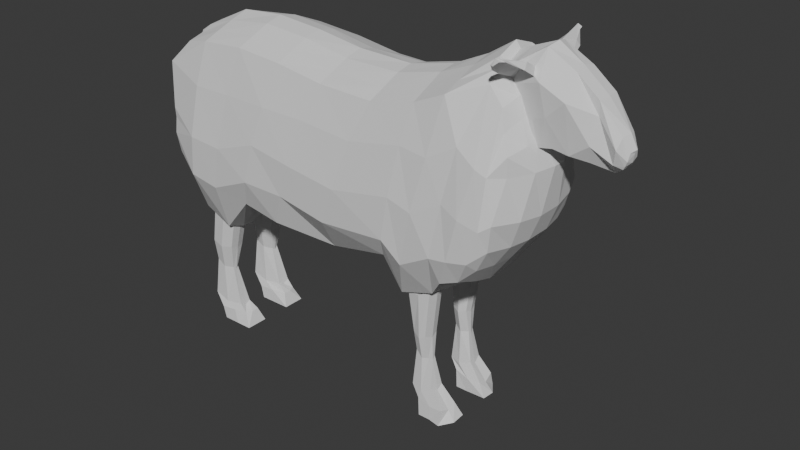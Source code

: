 # Source: Sheep.blend  (saved by Blender 4.0.36; exported with 4.5.12 LTS)
import bpy
from mathutils import Matrix  # noqa: F401  (used for matrix-valued properties, if any)

bpy.ops.wm.read_factory_settings(use_empty=True)
scene = bpy.context.scene
scene.name = 'Scene'

# ---- world
world_world = bpy.data.worlds.new('World'); scene.world = world_world
world_world.use_nodes = True; world_world.node_tree.nodes.clear()
_N = world_world.node_tree.nodes; _L = world_world.node_tree.links
n0 = _N.new('ShaderNodeOutputWorld'); n0.name = 'World Output'; n0.location = (300, 300)
n1 = _N.new('ShaderNodeBackground'); n1.name = 'Background'; n1.location = (10, 300)
n1.inputs[0].default_value = (0.05088, 0.05088, 0.05088, 1.0)
_L.new(n1.outputs[0], n0.inputs[0])
n0.is_active_output = True
world_world.color = (0.05088, 0.05088, 0.05088)
world_world.use_sun_shadow = False
world_world.sun_shadow_jitter_overblur = 0.0

# ---- meshes
me_plane_002 = bpy.data.meshes.new('Plane.002')
me_plane_002.from_pydata([(-1.289, 1.517, -1.772), (0.5928, 1.264, -2.743), (-0.5203, 1.594, 1.479), (1.457, 1.506, 1.43), (-1.319, 2.81, -1.854), (0.5701, 2.993, -2.769), (-0.5508, 2.734, 1.396), (1.435, 2.75, 1.404), (-0.1801, 1.924, 3.556), (1.521, 1.837, 3.284), (-0.2106, 2.403, 3.474), (1.498, 2.42, 3.257), (-1.022, 1.687, 6.521), (1.741, 1.6, 6.333), (-1.052, 2.64, 6.439), (1.718, 2.657, 6.307), (-2.201, 1.199, 8.106), (0.4256, 1.199, 8.123), (-2.201, 2.989, 8.106), (0.4256, 2.989, 8.123), (0.6297, 3.044, 7.088), (-1.6, 2.652, 7.084), (0.7104, 1.261, 7.154), (-1.757, 1.539, 7.071), (-0.3807, 1.217, -2.092), (0.4344, 1.374, 1.607), (-0.3807, 3.069, -2.092), (0.4344, 2.912, 1.607), (0.64, 1.705, 3.576), (0.64, 2.581, 3.576), (0.3143, 1.468, 6.582), (0.3143, 2.818, 6.582), (-0.9246, 1.199, 8.114), (-0.9246, 2.989, 8.114), (-0.5585, 1.261, 7.044), (-0.5502, 2.898, 7.043), (1.512, 2.143, 1.578), (0.6475, 2.143, -2.595), (-1.353, 2.143, -1.616), (-0.5843, 2.143, 1.635), (1.575, 2.143, 3.432), (-0.244, 2.143, 3.712), (1.796, 2.143, 6.481), (-1.086, 2.143, 6.678), (0.4256, 2.094, 8.123), (-2.201, 2.094, 8.106), (-1.78, 2.146, 7.108), (0.7187, 2.143, 7.154), (-0.9246, 2.094, 8.114), (-0.3807, 2.143, -2.092), (2.543, 0.0, -6.664), (1.328, 0.0, -0.6648), (1.68, 0.0, -15.95), (-0.9807, 0.0, -17.18), (-0.8338, 0.0, -0.6662), (-4.5, 0.0, -17.45), (-4.326, 0.0, -3.297), (-8.236, 0.0, -17.14), (-7.236, 0.0, -2.467), (-12.06, 0.0, -16.58), (-11.78, 0.0, -1.559), (-16.4, 0.0, -16.45), (-17.49, 0.0, -2.819), (-19.92, 0.0, -17.23), (-18.4, 0.0, -0.3561), (-22.53, 0.0, -18.44), (-20.56, 0.0, -1.838), (-24.48, 0.0, -19.7), (-22.25, 0.0, -2.84), (-26.13, 0.0, -17.38), (-25.58, 0.0, -5.755), (-27.3, 0.0, -14.64), (1.711, 3.196, -15.06), (2.645, 4.193, -6.424), (1.46, 3.05, -1.739), (-0.9807, 4.038, -15.76), (-1.09, 3.269, -0.856), (-4.5, 4.038, -16.02), (-4.326, 4.253, -4.123), (-8.236, 4.038, -15.72), (-7.454, 4.253, -3.607), (-12.06, 4.038, -15.16), (-12.05, 3.084, -2.82), (-16.4, 4.038, -15.02), (-17.59, 4.253, -4.516), (-19.92, 4.038, -15.81), (-18.36, 3.258, -1.495), (-22.27, 4.038, -16.86), (-21.11, 3.429, -2.476), (-24.73, 2.904, -17.74), (-22.42, 4.388, -4.133), (-25.82, 3.095, -16.59), (-25.12, 4.156, -5.934), (-26.7, 3.707, -13.89), (2.706, 0.0, -10.03), (-27.58, 0.0, -9.355), (2.737, 4.338, -9.981), (0.066, 5.179, -8.561), (-2.712, 5.179, -8.364), (-6.273, 5.179, -9.608), (-9.747, 5.179, -9.044), (-13.85, 5.179, -8.499), (-18.7, 5.179, -9.412), (-20.54, 5.179, -8.884), (-22.83, 4.966, -10.13), (-24.22, 5.179, -9.543), (-28.07, 0.0, -12.69), (-0.4335, 4.692, -12.52), (-3.565, 4.692, -12.54), (-7.21, 4.808, -12.55), (-10.85, 4.692, -12.48), (-15.07, 4.692, -12.13), (-19.28, 4.692, -12.98), (-21.49, 4.808, -12.79), (-23.62, 4.531, -13.99), (-25.05, 4.692, -13.03), (-26.69, 3.61, -12.52), (2.978, 0.0, -13.89), (3.009, 3.967, -13.46), (2.706, 0.0, -10.03), (2.71, 4.31, -9.216), (-27.58, 0.0, -9.355), (0.066, 5.179, -8.561), (-2.712, 5.179, -8.364), (-6.273, 5.179, -9.608), (-9.747, 5.179, -9.044), (-13.85, 5.179, -8.499), (-18.7, 5.179, -9.412), (-20.54, 5.179, -8.884), (-22.83, 4.966, -10.13), (-24.22, 5.179, -9.543), (-26.44, 4.69, -9.635), (2.632, 0.0, -8.51), (2.859, 4.346, -7.929), (-26.82, 0.0, -7.437), (0.5355, 4.998, -5.379), (-1.909, 4.998, -4.976), (-5.393, 5.179, -6.491), (-8.711, 4.998, -6.35), (-12.71, 4.998, -5.619), (-18.15, 5.179, -6.168), (-19.65, 5.038, -4.797), (-22.08, 5.179, -6.18), (-23.43, 5.179, -6.377), (-26.03, 4.37, -7.597), (-26.7, 0.0, -16.04), (-24.06, 0.0, -3.705), (-26.15, 3.296, -15.17), (-23.89, 4.388, -4.77), (-25.77, 5.113, -9.188), (-25.92, 4.655, -12.66), (-25.77, 5.113, -9.188), (-25.0, 5.133, -6.725), (-8.295, 1.365, -16.84), (-11.99, 1.377, -16.21), (-24.51, 1.671, -19.11), (-26.13, 0.9081, -17.38), (-7.236, 1.078, -2.467), (-4.326, 1.078, -3.297), (-22.49, 1.078, -3.123), (-20.91, 1.067, -1.859), (-0.9867, 1.486, -16.71), (-4.587, 1.39, -17.14), (-19.88, 1.345, -17.01), (-22.5, 1.467, -18.09), (-27.3, 0.9081, -14.64), (-25.58, 1.055, -5.755), (-1.09, 0.9892, -0.2597), (1.176, 0.805, -0.8605), (-18.58, 1.078, -0.5603), (-17.49, 1.078, -2.819), (-16.41, 1.332, -16.2), (2.697, 0.7092, -6.713), (1.688, 1.149, -15.81), (-11.78, 1.078, -1.559), (-27.58, 0.9757, -9.355), (2.978, 1.078, -13.89), (-28.07, 0.5209, -12.69), (-27.58, 0.9757, -9.355), (2.927, 0.5825, -10.07), (-26.82, 1.002, -7.437), (2.866, 0.6887, -8.416), (-24.06, 1.067, -3.705), (-26.7, 0.9081, -16.04), (2.977, 0.8552, -15.06), (2.799, 0.0, -15.23), (3.643, 0.0, -14.31), (3.484, 0.5345, -14.38), (2.973, 0.0, -7.695), (3.008, 0.09636, -7.726), (3.424, 0.0, -8.007), (3.487, 0.1856, -8.183), (-8.265, 2.73, -16.27), (-24.87, 2.176, -18.63), (-7.347, 2.7, -3.049), (-22.49, 2.7, -3.545), (-0.9836, 2.789, -16.23), (-19.9, 2.72, -16.39), (-27.15, 2.26, -14.26), (-1.335, 2.0, -0.4623), (-18.38, 1.679, -0.9221), (3.053, 2.232, -6.657), (-11.92, 2.103, -2.203), (3.54, 2.157, -13.56), (-27.62, 1.976, -12.58), (-27.25, 2.75, -9.475), (3.705, 2.171, -10.06), (-26.57, 2.646, -7.492), (3.528, 2.208, -8.353), (-24.06, 2.698, -4.175), (-26.56, 2.058, -15.83), (-12.03, 2.736, -15.67), (-26.14, 1.94, -17.06), (-4.326, 2.7, -3.719), (-20.9, 2.132, -2.098), (-4.542, 2.742, -16.57), (-22.38, 2.78, -17.46), (-25.41, 2.605, -5.812), (1.299, 1.681, -0.9084), (-17.54, 2.7, -3.686), (-16.41, 2.714, -15.6), (1.787, 1.953, -15.35), (-27.25, 2.75, -9.475), (-27.08, 0.0, -14.51), (-28.51, 0.0, -14.64), (-24.45, 0.0, -19.09), (-27.47, 0.0, -20.29), (-29.61, 0.0, -14.13), (-29.2, 0.0, -19.19), (-30.46, 0.0, -13.63), (-31.01, 0.0, -17.72), (-32.61, 0.0, -15.83), (-32.54, 0.0, -13.69), (-33.07, 0.0, -14.94), (-26.63, 1.564, -13.9), (-28.35, 1.462, -14.18), (-25.1, 1.971, -18.25), (-26.96, 1.666, -19.02), (-29.41, 1.344, -13.96), (-29.32, 0.9145, -18.96), (-30.46, 0.7062, -13.63), (-30.92, 0.9343, -17.67), (-31.87, 0.0, -13.14), (-32.42, 0.6313, -15.71), (-32.54, 0.4712, -13.69), (-32.88, 0.4175, -14.8), (-26.89, 0.6477, -14.34), (-25.23, 0.0, -17.58), (-32.96, 0.0, -14.69), (-25.47, 1.761, -18.08), (-27.17, 2.021, -18.54), (-29.35, 2.133, -17.46), (-30.98, 0.9617, -16.72), (-32.33, 1.158, -15.02), (-32.81, 0.5696, -14.27), (-26.44, 0.0, -15.78), (-26.24, 1.596, -15.6), (-32.84, 0.0, -14.08), (-28.03, 2.007, -16.18), (-30.71, 1.3, -14.89), (-32.05, 0.8252, -13.95), (-32.65, 0.5284, -13.9), (-27.58, 2.146, -18.29), (-27.28, 0.8757, -20.08), (-24.5, 1.934, -18.23), (-25.23, 1.647, -17.58), (-26.4, 3.894, -19.71), (-26.49, 3.84, -19.8), (-25.73, 4.378, -19.54), (-25.9, 4.434, -19.49), (-25.8, 0.0, -19.63), (-27.4, 1.518, -14.02), (-25.74, 1.46, -19.06), (-26.28, 1.87, -17.9), (-27.04, 1.78, -15.86), (-26.0, 1.598, -18.85), (-26.06, 1.751, -18.68), (-26.03, 4.347, -19.98), (-26.31, 4.383, -19.81), (-25.47, 3.155, -18.62), (-25.06, 3.269, -18.78), (-27.02, 2.639, -19.55), (-27.11, 2.943, -19.13), (-26.0, 2.763, -19.4), (-26.09, 3.22, -19.29), (-20.72, 1.812, -2.289), (-18.77, 1.834, -1.498), (-20.2, 1.71, 1.621), (-19.07, 1.748, 1.704), (-20.62, 3.084, -2.284), (-18.78, 3.03, -1.597), (-20.11, 2.855, 1.615), (-19.08, 2.791, 1.595), (-20.29, 1.99, 3.466), (-19.11, 2.024, 3.301), (-20.19, 2.575, 3.46), (-19.12, 2.515, 3.192), (-20.74, 1.708, 5.796), (-19.0, 1.746, 6.072), (-20.64, 2.857, 5.791), (-19.0, 2.793, 5.963), (-22.35, 1.277, 8.018), (-19.81, 1.356, 8.151), (-21.69, 3.294, 8.14), (-19.81, 3.1, 8.151), (-19.68, 3.01, 6.769), (-21.65, 3.056, 7.037), (-19.68, 1.445, 6.769), (-21.75, 1.51, 7.042), (-19.75, 1.584, -1.727), (-19.64, 1.49, 1.85), (-19.75, 3.202, -1.717), (-19.64, 2.966, 1.85), (-19.71, 1.77, 3.584), (-19.71, 2.686, 3.584), (-19.87, 1.488, 6.158), (-19.87, 2.968, 6.158), (-20.74, 1.356, 8.151), (-20.74, 3.1, 8.151), (-20.74, 1.367, 7.041), (-20.74, 3.088, 7.041), (-19.04, 2.229, 1.822), (-18.74, 2.391, -1.375), (-20.77, 2.393, -2.013), (-20.25, 2.228, 1.891), (-19.08, 2.229, 3.419), (-20.33, 2.228, 3.737), (-18.96, 2.229, 6.191), (-20.78, 2.228, 6.067), (-19.81, 2.228, 8.151), (-22.37, 2.337, 8.081), (-21.79, 2.228, 7.313), (-19.68, 2.228, 6.769), (-20.74, 2.228, 8.151), (-19.75, 2.393, -1.722), (-1.289, -1.517, -1.772), (0.5928, -1.264, -2.743), (-0.5203, -1.594, 1.479), (1.457, -1.506, 1.43), (-1.319, -2.81, -1.854), (0.5701, -2.993, -2.769), (-0.5508, -2.734, 1.396), (1.435, -2.75, 1.404), (-0.1801, -1.924, 3.556), (1.521, -1.837, 3.284), (-0.2106, -2.403, 3.474), (1.498, -2.42, 3.257), (-1.022, -1.687, 6.521), (1.741, -1.6, 6.333), (-1.052, -2.64, 6.439), (1.718, -2.657, 6.307), (-2.201, -1.199, 8.106), (0.4256, -1.199, 8.123), (-2.201, -2.989, 8.106), (0.4256, -2.989, 8.123), (0.6297, -3.044, 7.088), (-1.6, -2.652, 7.084), (0.7104, -1.261, 7.154), (-1.757, -1.539, 7.071), (-0.3807, -1.217, -2.092), (0.4344, -1.374, 1.607), (-0.3807, -3.069, -2.092), (0.4344, -2.912, 1.607), (0.64, -1.705, 3.576), (0.64, -2.581, 3.576), (0.3143, -1.468, 6.582), (0.3143, -2.818, 6.582), (-0.9246, -1.199, 8.114), (-0.9246, -2.989, 8.114), (-0.5585, -1.261, 7.044), (-0.5502, -2.898, 7.043), (1.512, -2.143, 1.578), (0.6475, -2.143, -2.595), (-1.353, -2.143, -1.616), (-0.5843, -2.143, 1.635), (1.575, -2.143, 3.432), (-0.244, -2.143, 3.712), (1.796, -2.143, 6.481), (-1.086, -2.143, 6.678), (0.4256, -2.094, 8.123), (-2.201, -2.094, 8.106), (-1.78, -2.146, 7.108), (0.7187, -2.143, 7.154), (-0.9246, -2.094, 8.114), (-0.3807, -2.143, -2.092), (1.711, -3.196, -15.06), (2.645, -4.193, -6.424), (1.46, -3.05, -1.739), (-0.9807, -4.038, -15.76), (-1.09, -3.269, -0.856), (-4.5, -4.038, -16.02), (-4.326, -4.253, -4.123), (-8.236, -4.038, -15.72), (-7.454, -4.253, -3.607), (-12.06, -4.038, -15.16), (-12.05, -3.084, -2.82), (-16.4, -4.038, -15.02), (-17.59, -4.253, -4.516), (-19.92, -4.038, -15.81), (-18.36, -3.258, -1.495), (-22.27, -4.038, -16.86), (-21.11, -3.429, -2.476), (-24.73, -2.904, -17.74), (-22.42, -4.388, -4.133), (-25.82, -3.095, -16.59), (-25.12, -4.156, -5.934), (-26.7, -3.707, -13.89), (2.737, -4.338, -9.981), (0.066, -5.179, -8.561), (-2.712, -5.179, -8.364), (-6.273, -5.179, -9.608), (-9.747, -5.179, -9.044), (-13.85, -5.179, -8.499), (-18.7, -5.179, -9.412), (-20.54, -5.179, -8.884), (-22.83, -4.966, -10.13), (-24.22, -5.179, -9.543), (-0.4335, -4.692, -12.52), (-3.565, -4.692, -12.54), (-7.21, -4.808, -12.55), (-10.85, -4.692, -12.48), (-15.07, -4.692, -12.13), (-19.28, -4.692, -12.98), (-21.49, -4.808, -12.79), (-23.62, -4.531, -13.99), (-25.05, -4.692, -13.03), (-26.69, -3.61, -12.52), (3.009, -3.967, -13.46), (2.71, -4.31, -9.216), (0.066, -5.179, -8.561), (-2.712, -5.179, -8.364), (-6.273, -5.179, -9.608), (-9.747, -5.179, -9.044), (-13.85, -5.179, -8.499), (-18.7, -5.179, -9.412), (-20.54, -5.179, -8.884), (-22.83, -4.966, -10.13), (-24.22, -5.179, -9.543), (-26.44, -4.69, -9.635), (2.859, -4.346, -7.929), (0.5355, -4.998, -5.379), (-1.909, -4.998, -4.976), (-5.393, -5.179, -6.491), (-8.711, -4.998, -6.35), (-12.71, -4.998, -5.619), (-18.15, -5.179, -6.168), (-19.65, -5.038, -4.797), (-22.08, -5.179, -6.18), (-23.43, -5.179, -6.377), (-26.03, -4.37, -7.597), (-26.15, -3.296, -15.17), (-23.89, -4.388, -4.77), (-25.77, -5.113, -9.188), (-25.92, -4.655, -12.66), (-25.77, -5.113, -9.188), (-25.0, -5.133, -6.725), (-8.295, -1.365, -16.84), (-11.99, -1.377, -16.21), (-24.51, -1.671, -19.11), (-26.13, -0.9081, -17.38), (-7.236, -1.078, -2.467), (-4.326, -1.078, -3.297), (-22.49, -1.078, -3.123), (-20.91, -1.067, -1.859), (-0.9867, -1.486, -16.71), (-4.587, -1.39, -17.14), (-19.88, -1.345, -17.01), (-22.5, -1.467, -18.09), (-27.3, -0.9081, -14.64), (-25.58, -1.055, -5.755), (-1.09, -0.9892, -0.2597), (1.176, -0.805, -0.8605), (-18.58, -1.078, -0.5603), (-17.49, -1.078, -2.819), (-16.41, -1.332, -16.2), (2.697, -0.7092, -6.713), (1.688, -1.149, -15.81), (-11.78, -1.078, -1.559), (-27.58, -0.9757, -9.355), (2.978, -1.078, -13.89), (-28.07, -0.5209, -12.69), (-27.58, -0.9757, -9.355), (2.927, -0.5825, -10.07), (-26.82, -1.002, -7.437), (2.866, -0.6887, -8.416), (-24.06, -1.067, -3.705), (-26.7, -0.9081, -16.04), (2.977, -0.8552, -15.06), (3.484, -0.5345, -14.38), (3.008, -0.09636, -7.726), (3.487, -0.1856, -8.183), (-8.265, -2.73, -16.27), (-24.87, -2.176, -18.63), (-7.347, -2.7, -3.049), (-22.49, -2.7, -3.545), (-0.9836, -2.789, -16.23), (-19.9, -2.72, -16.39), (-27.15, -2.26, -14.26), (-1.335, -2.0, -0.4623), (-18.38, -1.679, -0.9221), (3.053, -2.232, -6.657), (-11.92, -2.103, -2.203), (3.54, -2.157, -13.56), (-27.62, -1.976, -12.58), (-27.25, -2.75, -9.475), (3.705, -2.171, -10.06), (-26.57, -2.646, -7.492), (3.528, -2.208, -8.353), (-24.06, -2.698, -4.175), (-26.56, -2.058, -15.83), (-12.03, -2.736, -15.67), (-26.14, -1.94, -17.06), (-4.326, -2.7, -3.719), (-20.9, -2.132, -2.098), (-4.542, -2.742, -16.57), (-22.38, -2.78, -17.46), (-25.41, -2.605, -5.812), (1.299, -1.681, -0.9084), (-17.54, -2.7, -3.686), (-16.41, -2.714, -15.6), (1.787, -1.953, -15.35), (-27.25, -2.75, -9.475), (-26.63, -1.564, -13.9), (-28.35, -1.462, -14.18), (-25.1, -1.971, -18.25), (-26.96, -1.666, -19.02), (-29.41, -1.344, -13.96), (-29.32, -0.9145, -18.96), (-30.46, -0.7062, -13.63), (-30.92, -0.9343, -17.67), (-32.42, -0.6313, -15.71), (-32.54, -0.4712, -13.69), (-32.88, -0.4175, -14.8), (-26.89, -0.6477, -14.34), (-25.47, -1.761, -18.08), (-27.17, -2.021, -18.54), (-29.35, -2.133, -17.46), (-30.98, -0.9617, -16.72), (-32.33, -1.158, -15.02), (-32.81, -0.5696, -14.27), (-26.24, -1.596, -15.6), (-28.03, -2.007, -16.18), (-30.71, -1.3, -14.89), (-32.05, -0.8252, -13.95), (-32.65, -0.5284, -13.9), (-27.58, -2.146, -18.29), (-27.28, -0.8757, -20.08), (-24.5, -1.934, -18.23), (-25.23, -1.647, -17.58), (-26.4, -3.894, -19.71), (-26.49, -3.84, -19.8), (-25.73, -4.378, -19.54), (-25.9, -4.434, -19.49), (-27.4, -1.518, -14.02), (-25.74, -1.46, -19.06), (-26.28, -1.87, -17.9), (-27.04, -1.78, -15.86), (-26.0, -1.598, -18.85), (-26.06, -1.751, -18.68), (-26.03, -4.347, -19.98), (-26.31, -4.383, -19.81), (-25.47, -3.155, -18.62), (-25.06, -3.269, -18.78), (-27.02, -2.639, -19.55), (-27.11, -2.943, -19.13), (-26.0, -2.763, -19.4), (-26.09, -3.22, -19.29), (-20.72, -1.812, -2.289), (-18.77, -1.834, -1.498), (-20.2, -1.71, 1.621), (-19.07, -1.748, 1.704), (-20.62, -3.084, -2.284), (-18.78, -3.03, -1.597), (-20.11, -2.855, 1.615), (-19.08, -2.791, 1.595), (-20.29, -1.99, 3.466), (-19.11, -2.024, 3.301), (-20.19, -2.575, 3.46), (-19.12, -2.515, 3.192), (-20.74, -1.708, 5.796), (-19.0, -1.746, 6.072), (-20.64, -2.857, 5.791), (-19.0, -2.793, 5.963), (-22.35, -1.277, 8.018), (-19.81, -1.356, 8.151), (-21.69, -3.294, 8.14), (-19.81, -3.1, 8.151), (-19.68, -3.01, 6.769), (-21.65, -3.056, 7.037), (-19.68, -1.445, 6.769), (-21.75, -1.51, 7.042), (-19.75, -1.584, -1.727), (-19.64, -1.49, 1.85), (-19.75, -3.202, -1.717), (-19.64, -2.966, 1.85), (-19.71, -1.77, 3.584), (-19.71, -2.686, 3.584), (-19.87, -1.488, 6.158), (-19.87, -2.968, 6.158), (-20.74, -1.356, 8.151), (-20.74, -3.1, 8.151), (-20.74, -1.367, 7.041), (-20.74, -3.088, 7.041), (-19.04, -2.229, 1.822), (-18.74, -2.391, -1.375), (-20.77, -2.393, -2.013), (-20.25, -2.228, 1.891), (-19.08, -2.229, 3.419), (-20.33, -2.228, 3.737), (-18.96, -2.229, 6.191), (-20.78, -2.228, 6.067), (-19.81, -2.228, 8.151), (-22.37, -2.337, 8.081), (-21.79, -2.228, 7.313), (-19.68, -2.228, 6.769), (-20.74, -2.228, 8.151), (-19.75, -2.393, -1.722)], [], [(24, 25, 3, 1), (26, 5, 7, 27), (37, 36, 7, 5), (39, 38, 4, 6), (27, 7, 11, 29), (49, 37, 5, 26), (40, 9, 13, 42), (25, 2, 8, 28), (36, 3, 9, 40), (39, 6, 10, 41), (35, 20, 19, 33), (28, 8, 12, 30), (41, 10, 14, 43), (29, 11, 15, 31), (48, 45, 18, 33), (47, 22, 17, 44), (34, 23, 16, 32), (46, 21, 18, 45), (43, 14, 21, 46), (30, 12, 23, 34), (42, 13, 22, 47), (31, 15, 20, 35), (14, 31, 35, 21), (13, 30, 34, 22), (22, 34, 32, 17), (44, 48, 33, 19), (10, 29, 31, 14), (9, 28, 30, 13), (21, 35, 33, 18), (3, 25, 28, 9), (38, 49, 26, 4), (6, 27, 29, 10), (4, 26, 27, 6), (0, 2, 25, 24), (0, 24, 49, 38), (17, 32, 48, 44), (15, 42, 47, 20), (12, 43, 46, 23), (23, 46, 45, 16), (20, 47, 44, 19), (32, 16, 45, 48), (8, 41, 43, 12), (2, 39, 41, 8), (7, 36, 40, 11), (11, 40, 42, 15), (24, 1, 37, 49), (2, 0, 38, 39), (1, 3, 36, 37), (118, 107, 75, 72), (135, 74, 76, 136), (136, 76, 78, 137), (137, 78, 80, 138), (138, 80, 82, 139), (139, 82, 84, 140), (140, 84, 86, 141), (141, 86, 88, 142), (142, 88, 90, 143), (152, 148, 92, 144), (211, 192, 79, 81), (212, 193, 89, 91), (213, 194, 80, 78), (214, 195, 90, 88), (215, 196, 75, 77), (216, 197, 85, 87), (204, 198, 93, 116), (218, 199, 76, 74), (219, 200, 86, 84), (220, 211, 81, 83), (210, 212, 91, 147), (208, 201, 73, 133), (194, 202, 82, 80), (209, 217, 92, 148), (192, 215, 77, 79), (193, 216, 87, 89), (201, 218, 74, 73), (199, 213, 78, 76), (200, 214, 88, 86), (197, 220, 83, 85), (196, 221, 72, 75), (202, 219, 84, 82), (203, 206, 96, 118), (178, 175, 222, 131, 205), (150, 149, 131, 116), (114, 104, 105, 115), (113, 103, 104, 114), (112, 102, 103, 113), (111, 101, 102, 112), (110, 100, 101, 111), (109, 99, 100, 110), (108, 98, 99, 109), (107, 97, 98, 108), (120, 122, 97, 96), (75, 107, 108, 77), (77, 108, 109, 79), (79, 109, 110, 81), (81, 110, 111, 83), (83, 111, 112, 85), (85, 112, 113, 87), (87, 113, 114, 89), (89, 114, 115, 91), (147, 150, 116, 93), (221, 203, 118, 72), (222, 204, 116, 131), (96, 97, 107, 118), (133, 135, 122, 120), (207, 205, 131, 144), (206, 120, 96), (149, 151, 131), (104, 129, 130, 105), (103, 128, 129, 104), (102, 127, 128, 103), (101, 126, 127, 102), (100, 125, 126, 101), (99, 124, 125, 100), (98, 123, 124, 99), (97, 122, 123, 98), (217, 207, 144, 92), (73, 74, 135, 133), (206, 208, 133, 120), (151, 152, 144, 131), (129, 142, 143, 130), (128, 141, 142, 129), (127, 140, 141, 128), (126, 139, 140, 127), (125, 138, 139, 126), (124, 137, 138, 125), (123, 136, 137, 124), (122, 135, 136, 123), (130, 143, 152, 151), (105, 130, 151, 149), (91, 115, 150, 147), (115, 105, 149, 150), (195, 209, 148, 90), (198, 210, 147, 93), (143, 90, 148, 152), (71, 145, 183, 165), (68, 146, 182, 159), (119, 132, 181, 179), (70, 134, 180, 166), (94, 119, 179), (134, 121, 178, 180), (95, 106, 177, 175), (176, 173, 184, 187), (121, 95, 175, 178), (117, 94, 179, 176), (60, 62, 170, 174), (53, 52, 173, 161), (63, 61, 171, 163), (64, 66, 160, 169), (54, 56, 158, 167), (50, 51, 168, 172), (67, 65, 164, 155), (57, 55, 162, 153), (146, 70, 166, 182), (58, 60, 174, 157), (132, 50, 172, 181), (145, 69, 156, 183), (61, 59, 154, 171), (62, 64, 169, 170), (51, 54, 167, 168), (106, 71, 165, 177), (65, 63, 163, 164), (55, 53, 161, 162), (66, 68, 159, 160), (56, 58, 157, 158), (69, 67, 155, 156), (59, 57, 153, 154), (185, 186, 187, 184), (173, 52, 185, 184), (176, 187, 191, 189), (188, 189, 191, 190), (117, 176, 189, 188), (187, 186, 190, 191), (165, 183, 210, 198), (159, 182, 209, 195), (179, 181, 208, 206), (166, 180, 207, 217), (180, 178, 205, 207), (175, 177, 204, 222), (173, 176, 203, 221), (176, 179, 206, 203), (174, 170, 219, 202), (161, 173, 221, 196), (163, 171, 220, 197), (169, 160, 214, 200), (167, 158, 213, 199), (172, 168, 218, 201), (155, 164, 216, 193), (153, 162, 215, 192), (182, 166, 217, 209), (157, 174, 202, 194), (181, 172, 201, 208), (183, 156, 212, 210), (171, 154, 211, 220), (170, 169, 200, 219), (168, 167, 199, 218), (177, 165, 198, 204), (164, 163, 197, 216), (162, 161, 196, 215), (160, 159, 195, 214), (158, 157, 194, 213), (156, 155, 193, 212), (154, 153, 192, 211), (280, 279, 269, 268), (259, 240, 242, 260), (260, 242, 244, 261), (227, 229, 240, 238), (224, 227, 238, 235), (248, 233, 245, 254), (270, 225, 264, 272), (255, 223, 246, 234, 256), (233, 231, 243, 245), (231, 230, 241, 243), (223, 224, 235, 271, 234, 246), (230, 228, 239, 241), (242, 232, 244), (228, 226, 263, 239), (229, 242, 240), (225, 247, 265, 264), (257, 248, 254, 261), (243, 253, 254, 245), (241, 252, 253, 243), (239, 251, 252, 241), (263, 262, 251, 239), (274, 258, 262, 273), (271, 235, 258, 274), (232, 257, 261, 244), (247, 255, 256, 265), (253, 260, 261, 254), (252, 259, 260, 253), (238, 240, 259, 252, 251, 262, 258, 235), (237, 250, 262, 263), (275, 237, 263, 272), (249, 236, 264, 265), (276, 249, 265, 273), (278, 266, 267, 277), (282, 281, 267, 266), (284, 282, 266, 278), (283, 280, 268, 277), (281, 283, 277, 267), (279, 284, 278, 269), (269, 278, 277, 268), (250, 276, 273, 262), (236, 275, 272, 264), (234, 271, 274, 256), (256, 274, 273, 265), (226, 270, 272, 263), (249, 276, 284, 279), (237, 275, 283, 281), (275, 236, 280, 283), (276, 250, 282, 284), (250, 237, 281, 282), (236, 249, 279, 280), (309, 310, 288, 286), (311, 290, 292, 312), (322, 321, 292, 290), (324, 323, 289, 291), (312, 292, 296, 314), (334, 322, 290, 311), (325, 294, 298, 327), (310, 287, 293, 313), (321, 288, 294, 325), (324, 291, 295, 326), (320, 305, 304, 318), (313, 293, 297, 315), (326, 295, 299, 328), (314, 296, 300, 316), (333, 330, 303, 318), (332, 307, 302, 329), (319, 308, 301, 317), (331, 306, 303, 330), (328, 299, 306, 331), (315, 297, 308, 319), (327, 298, 307, 332), (316, 300, 305, 320), (299, 316, 320, 306), (298, 315, 319, 307), (307, 319, 317, 302), (329, 333, 318, 304), (295, 314, 316, 299), (294, 313, 315, 298), (306, 320, 318, 303), (288, 310, 313, 294), (323, 334, 311, 289), (291, 312, 314, 295), (289, 311, 312, 291), (285, 287, 310, 309), (285, 309, 334, 323), (302, 317, 333, 329), (300, 327, 332, 305), (297, 328, 331, 308), (308, 331, 330, 301), (305, 332, 329, 304), (317, 301, 330, 333), (293, 326, 328, 297), (287, 324, 326, 293), (292, 321, 325, 296), (296, 325, 327, 300), (309, 286, 322, 334), (287, 285, 323, 324), (286, 288, 321, 322), (359, 336, 338, 360), (361, 362, 342, 340), (372, 340, 342, 371), (374, 341, 339, 373), (362, 364, 346, 342), (384, 361, 340, 372), (375, 377, 348, 344), (360, 363, 343, 337), (371, 375, 344, 338), (374, 376, 345, 341), (370, 368, 354, 355), (363, 365, 347, 343), (376, 378, 349, 345), (364, 366, 350, 346), (383, 368, 353, 380), (382, 379, 352, 357), (369, 367, 351, 358), (381, 380, 353, 356), (378, 381, 356, 349), (365, 369, 358, 347), (377, 382, 357, 348), (366, 370, 355, 350), (349, 356, 370, 366), (348, 357, 369, 365), (357, 352, 367, 369), (379, 354, 368, 383), (345, 349, 366, 364), (344, 348, 365, 363), (356, 353, 368, 370), (338, 344, 363, 360), (373, 339, 361, 384), (341, 345, 364, 362), (339, 341, 362, 361), (335, 359, 360, 337), (335, 373, 384, 359), (352, 379, 383, 367), (350, 355, 382, 377), (347, 358, 381, 378), (358, 351, 380, 381), (355, 354, 379, 382), (367, 383, 380, 351), (343, 347, 378, 376), (337, 343, 376, 374), (342, 346, 375, 371), (346, 350, 377, 375), (359, 384, 372, 336), (337, 374, 373, 335), (336, 372, 371, 338), (427, 385, 388, 417), (440, 441, 389, 387), (441, 442, 391, 389), (442, 443, 393, 391), (443, 444, 395, 393), (444, 445, 397, 395), (445, 446, 399, 397), (446, 447, 401, 399), (447, 448, 403, 401), (455, 449, 405, 451), (510, 394, 392, 491), (511, 404, 402, 492), (512, 391, 393, 493), (513, 401, 403, 494), (514, 390, 388, 495), (515, 400, 398, 496), (503, 426, 406, 497), (517, 387, 389, 498), (518, 397, 399, 499), (519, 396, 394, 510), (509, 450, 404, 511), (507, 439, 386, 500), (493, 393, 395, 501), (508, 451, 405, 516), (491, 392, 390, 514), (492, 402, 400, 515), (500, 386, 387, 517), (498, 389, 391, 512), (499, 399, 401, 513), (496, 398, 396, 519), (495, 388, 385, 520), (501, 395, 397, 518), (502, 427, 407, 505), (481, 504, 438, 521, 478), (453, 426, 438, 452), (424, 425, 416, 415), (423, 424, 415, 414), (422, 423, 414, 413), (421, 422, 413, 412), (420, 421, 412, 411), (419, 420, 411, 410), (418, 419, 410, 409), (417, 418, 409, 408), (428, 407, 408, 429), (388, 390, 418, 417), (390, 392, 419, 418), (392, 394, 420, 419), (394, 396, 421, 420), (396, 398, 422, 421), (398, 400, 423, 422), (400, 402, 424, 423), (402, 404, 425, 424), (450, 406, 426, 453), (520, 385, 427, 502), (521, 438, 426, 503), (407, 427, 417, 408), (439, 428, 429, 440), (506, 449, 438, 504), (505, 407, 428), (452, 438, 454), (415, 416, 437, 436), (414, 415, 436, 435), (413, 414, 435, 434), (412, 413, 434, 433), (411, 412, 433, 432), (410, 411, 432, 431), (409, 410, 431, 430), (408, 409, 430, 429), (516, 405, 449, 506), (386, 439, 440, 387), (505, 428, 439, 507), (454, 438, 449, 455), (436, 437, 448, 447), (435, 436, 447, 446), (434, 435, 446, 445), (433, 434, 445, 444), (432, 433, 444, 443), (431, 432, 443, 442), (430, 431, 442, 441), (429, 430, 441, 440), (437, 454, 455, 448), (416, 452, 454, 437), (404, 450, 453, 425), (425, 453, 452, 416), (494, 403, 451, 508), (497, 406, 450, 509), (448, 455, 451, 403), (71, 468, 486, 145), (68, 462, 485, 146), (119, 482, 484, 132), (70, 469, 483, 134), (94, 482, 119), (134, 483, 481, 121), (95, 478, 480, 106), (479, 488, 487, 476), (121, 481, 478, 95), (117, 479, 482, 94), (60, 477, 473, 62), (53, 464, 476, 52), (63, 466, 474, 61), (64, 472, 463, 66), (54, 470, 461, 56), (50, 475, 471, 51), (67, 458, 467, 65), (57, 456, 465, 55), (146, 485, 469, 70), (58, 460, 477, 60), (132, 484, 475, 50), (145, 486, 459, 69), (61, 474, 457, 59), (62, 473, 472, 64), (51, 471, 470, 54), (106, 480, 468, 71), (65, 467, 466, 63), (55, 465, 464, 53), (66, 463, 462, 68), (56, 461, 460, 58), (69, 459, 458, 67), (59, 457, 456, 57), (185, 487, 488, 186), (476, 487, 185, 52), (479, 489, 490, 488), (188, 190, 490, 489), (117, 188, 489, 479), (488, 490, 190, 186), (468, 497, 509, 486), (462, 494, 508, 485), (482, 505, 507, 484), (469, 516, 506, 483), (483, 506, 504, 481), (478, 521, 503, 480), (476, 520, 502, 479), (479, 502, 505, 482), (477, 501, 518, 473), (464, 495, 520, 476), (466, 496, 519, 474), (472, 499, 513, 463), (470, 498, 512, 461), (475, 500, 517, 471), (458, 492, 515, 467), (456, 491, 514, 465), (485, 508, 516, 469), (460, 493, 501, 477), (484, 507, 500, 475), (486, 509, 511, 459), (474, 519, 510, 457), (473, 518, 499, 472), (471, 517, 498, 470), (480, 503, 497, 468), (467, 515, 496, 466), (465, 514, 495, 464), (463, 513, 494, 462), (461, 512, 493, 460), (459, 511, 492, 458), (457, 510, 491, 456), (562, 551, 552, 561), (542, 543, 242, 528), (543, 544, 531, 242), (227, 526, 528, 229), (224, 523, 526, 227), (248, 539, 532, 233), (270, 554, 547, 225), (255, 540, 522, 533, 223), (233, 532, 530, 231), (231, 530, 529, 230), (223, 533, 522, 553, 523, 224), (230, 529, 527, 228), (242, 531, 232), (228, 527, 546, 226), (229, 528, 242), (225, 547, 548, 247), (257, 544, 539, 248), (530, 532, 539, 538), (529, 530, 538, 537), (527, 529, 537, 536), (546, 527, 536, 545), (556, 555, 545, 541), (553, 556, 541, 523), (232, 531, 544, 257), (247, 548, 540, 255), (538, 539, 544, 543), (537, 538, 543, 542), (526, 523, 541, 545, 536, 537, 542, 528), (525, 546, 545, 535), (557, 554, 546, 525), (534, 548, 547, 524), (558, 555, 548, 534), (560, 559, 550, 549), (564, 549, 550, 563), (566, 560, 549, 564), (565, 559, 551, 562), (563, 550, 559, 565), (561, 552, 560, 566), (552, 551, 559, 560), (535, 545, 555, 558), (524, 547, 554, 557), (522, 540, 556, 553), (540, 548, 555, 556), (226, 546, 554, 270), (534, 561, 566, 558), (525, 563, 565, 557), (557, 565, 562, 524), (558, 566, 564, 535), (535, 564, 563, 525), (524, 562, 561, 534), (591, 568, 570, 592), (593, 594, 574, 572), (604, 572, 574, 603), (606, 573, 571, 605), (594, 596, 578, 574), (616, 593, 572, 604), (607, 609, 580, 576), (592, 595, 575, 569), (603, 607, 576, 570), (606, 608, 577, 573), (602, 600, 586, 587), (595, 597, 579, 575), (608, 610, 581, 577), (596, 598, 582, 578), (615, 600, 585, 612), (614, 611, 584, 589), (601, 599, 583, 590), (613, 612, 585, 588), (610, 613, 588, 581), (597, 601, 590, 579), (609, 614, 589, 580), (598, 602, 587, 582), (581, 588, 602, 598), (580, 589, 601, 597), (589, 584, 599, 601), (611, 586, 600, 615), (577, 581, 598, 596), (576, 580, 597, 595), (588, 585, 600, 602), (570, 576, 595, 592), (605, 571, 593, 616), (573, 577, 596, 594), (571, 573, 594, 593), (567, 591, 592, 569), (567, 605, 616, 591), (584, 611, 615, 599), (582, 587, 614, 609), (579, 590, 613, 610), (590, 583, 612, 613), (587, 586, 611, 614), (599, 615, 612, 583), (575, 579, 610, 608), (569, 575, 608, 606), (574, 578, 607, 603), (578, 582, 609, 607), (591, 616, 604, 568), (569, 606, 605, 567), (568, 604, 603, 570)])
_uv = me_plane_002.uv_layers.new(name='UVMap')
_uv.uv.foreach_set('vector', [0.4859, 0.0, 0.4859, 1.0, 1.0, 1.0, 1.0, 0.0, 0.4859, 0.0, 1.0, 0.0, 1.0, 1.0, 0.4859, 1.0, 1.0, 0.0, 1.0, 1.0, 1.0, 1.0, 1.0, 0.0, 0.0, 1.0, 0.0, 0.0, 0.0, 0.0, 0.0, 1.0, 0.4859, 1.0, 1.0, 1.0, 1.0, 1.0, 0.4859, 1.0, 0.4859, 0.0, 1.0, 0.0, 1.0, 0.0, 0.4859, 0.0, 1.0, 1.0, 1.0, 1.0, 1.0, 1.0, 1.0, 1.0, 0.4859, 1.0, 0.0, 1.0, 0.0, 1.0, 0.4859, 1.0, 1.0, 1.0, 1.0, 1.0, 1.0, 1.0, 1.0, 1.0, 0.0, 1.0, 0.0, 1.0, 0.0, 1.0, 0.0, 1.0, 0.4859, 1.0, 1.0, 1.0, 1.0, 1.0, 0.4859, 1.0, 0.4859, 1.0, 0.0, 1.0, 0.0, 1.0, 0.4859, 1.0, 0.0, 1.0, 0.0, 1.0, 0.0, 1.0, 0.0, 1.0, 0.4859, 1.0, 1.0, 1.0, 1.0, 1.0, 0.4859, 1.0, 0.4859, 1.0, 0.0, 1.0, 0.0, 1.0, 0.4859, 1.0, 1.0, 1.0, 1.0, 1.0, 1.0, 1.0, 1.0, 1.0, 0.4859, 1.0, 0.0, 1.0, 0.0, 1.0, 0.4859, 1.0, 0.0, 1.0, 0.0, 1.0, 0.0, 1.0, 0.0, 1.0, 0.0, 1.0, 0.0, 1.0, 0.0, 1.0, 0.0, 1.0, 0.4859, 1.0, 0.0, 1.0, 0.0, 1.0, 0.4859, 1.0, 1.0, 1.0, 1.0, 1.0, 1.0, 1.0, 1.0, 1.0, 0.4859, 1.0, 1.0, 1.0, 1.0, 1.0, 0.4859, 1.0, 0.0, 1.0, 0.4859, 1.0, 0.4859, 1.0, 0.0, 1.0, 1.0, 1.0, 0.4859, 1.0, 0.4859, 1.0, 1.0, 1.0, 1.0, 1.0, 0.4859, 1.0, 0.4859, 1.0, 1.0, 1.0, 1.0, 1.0, 0.4859, 1.0, 0.4859, 1.0, 1.0, 1.0, 0.0, 1.0, 0.4859, 1.0, 0.4859, 1.0, 0.0, 1.0, 1.0, 1.0, 0.4859, 1.0, 0.4859, 1.0, 1.0, 1.0, 0.0, 1.0, 0.4859, 1.0, 0.4859, 1.0, 0.0, 1.0, 1.0, 1.0, 0.4859, 1.0, 0.4859, 1.0, 1.0, 1.0, 0.0, 0.0, 0.4859, 0.0, 0.4859, 0.0, 0.0, 0.0, 0.0, 1.0, 0.4859, 1.0, 0.4859, 1.0, 0.0, 1.0, 0.0, 0.0, 0.4859, 0.0, 0.4859, 1.0, 0.0, 1.0, 0.0, 0.0, 0.0, 1.0, 0.4859, 1.0, 0.4859, 0.0, 0.0, 0.0, 0.4859, 0.0, 0.4859, 0.0, 0.0, 0.0, 1.0, 1.0, 0.4859, 1.0, 0.4859, 1.0, 1.0, 1.0, 1.0, 1.0, 1.0, 1.0, 1.0, 1.0, 1.0, 1.0, 0.0, 1.0, 0.0, 1.0, 0.0, 1.0, 0.0, 1.0, 0.0, 1.0, 0.0, 1.0, 0.0, 1.0, 0.0, 1.0, 1.0, 1.0, 1.0, 1.0, 1.0, 1.0, 1.0, 1.0, 0.4859, 1.0, 0.0, 1.0, 0.0, 1.0, 0.4859, 1.0, 0.0, 1.0, 0.0, 1.0, 0.0, 1.0, 0.0, 1.0, 0.0, 1.0, 0.0, 1.0, 0.0, 1.0, 0.0, 1.0, 1.0, 1.0, 1.0, 1.0, 1.0, 1.0, 1.0, 1.0, 1.0, 1.0, 1.0, 1.0, 1.0, 1.0, 1.0, 1.0, 0.4859, 0.0, 1.0, 0.0, 1.0, 0.0, 0.4859, 0.0, 0.0, 1.0, 0.0, 0.0, 0.0, 0.0, 0.0, 1.0, 1.0, 0.0, 1.0, 1.0, 1.0, 1.0, 1.0, 0.0, 0.0, 0.7376, 1.0, 0.7376, 1.0, 1.0, 0.0, 1.0, 1.0, 0.2729, 1.0, 0.0, 1.0, 0.0, 1.0, 0.2847, 1.0, 0.2847, 1.0, 0.0, 1.0, 0.0, 1.0, 0.2705, 1.0, 0.2705, 1.0, 0.0, 1.0, 0.0, 1.0, 0.2717, 1.0, 0.2717, 1.0, 0.0, 1.0, 0.0, 1.0, 0.2729, 1.0, 0.2729, 1.0, 0.0, 1.0, 0.0, 1.0, 0.2698, 1.0, 0.2698, 1.0, 0.0, 1.0, 0.0, 1.0, 0.2729, 1.0, 0.2729, 1.0, 0.0, 1.0, 0.0, 1.0, 0.2729, 1.0, 0.2729, 1.0, 0.0, 1.0, 0.0, 1.0, 0.2729, 1.0, 0.2729, 1.0, 0.0, 1.0, 0.0, 1.0, 0.2729, 1.0, 1.0, 1.0, 1.0, 1.0, 1.0, 1.0, 1.0, 1.0, 1.0, 1.0, 1.0, 1.0, 1.0, 1.0, 1.0, 1.0, 0.0, 1.0, 0.0, 1.0, 0.0, 1.0, 0.0, 1.0, 0.0, 1.0, 0.0, 1.0, 0.0, 1.0, 0.0, 1.0, 1.0, 1.0, 1.0, 1.0, 1.0, 1.0, 1.0, 1.0, 1.0, 1.0, 1.0, 1.0, 1.0, 1.0, 1.0, 1.0, 0.7376, 1.0, 1.0, 1.0, 1.0, 1.0, 0.7376, 1.0, 0.0, 1.0, 0.0, 1.0, 0.0, 1.0, 0.0, 1.0, 0.0, 1.0, 0.0, 1.0, 0.0, 1.0, 0.0, 1.0, 1.0, 1.0, 1.0, 1.0, 1.0, 1.0, 1.0, 1.0, 1.0, 1.0, 1.0, 1.0, 1.0, 1.0, 1.0, 0.0, 0.2729, 0.0, 0.0, 0.0, 0.0, 0.0, 0.2729, 1.0, 0.0, 1.0, 0.0, 1.0, 0.0, 1.0, 0.0, 1.0, 0.0, 1.0, 0.0, 1.0, 0.0, 1.0, 0.0, 1.0, 1.0, 1.0, 1.0, 1.0, 1.0, 1.0, 1.0, 1.0, 1.0, 1.0, 1.0, 1.0, 1.0, 1.0, 1.0, 0.0, 0.0, 1.0, 0.0, 1.0, 0.0, 0.0, 0.0, 1.0, 0.0, 1.0, 0.0, 1.0, 0.0, 1.0, 0.0, 1.0, 0.0, 1.0, 0.0, 1.0, 0.0, 1.0, 0.0, 1.0, 1.0, 1.0, 1.0, 1.0, 1.0, 1.0, 1.0, 1.0, 1.0, 0.0, 1.0, 0.0, 1.0, 1.0, 1.0, 1.0, 0.0, 1.0, 0.0, 1.0, 0.0, 1.0, 0.0, 0.0, 0.7376, 0.0, 0.4981, 0.0, 0.4981, 0.0, 0.7376, 1.0, 0.4981, 1.0, 0.4981, 1.0, 0.4982, 1.0, 0.5065, 1.0, 0.4982, 1.0, 0.7376, 1.0, 0.4981, 1.0, 0.4981, 1.0, 0.7376, 1.0, 0.7376, 1.0, 0.4981, 1.0, 0.4981, 1.0, 0.7376, 1.0, 0.7376, 1.0, 0.4981, 1.0, 0.4981, 1.0, 0.7376, 1.0, 0.7376, 1.0, 0.4981, 1.0, 0.4981, 1.0, 0.7376, 1.0, 0.7376, 1.0, 0.4981, 1.0, 0.4981, 1.0, 0.7376, 1.0, 0.7376, 1.0, 0.4981, 1.0, 0.4981, 1.0, 0.7376, 1.0, 0.7376, 1.0, 0.4981, 1.0, 0.4981, 1.0, 0.7376, 1.0, 0.7376, 1.0, 0.4981, 1.0, 0.4981, 1.0, 0.7376, 1.0, 0.7376, 1.0, 0.4981, 1.0, 0.4981, 1.0, 0.7376, 0.0, 0.4981, 1.0, 0.4981, 1.0, 0.4981, 0.0, 0.4981, 1.0, 1.0, 1.0, 0.7376, 1.0, 0.7376, 1.0, 1.0, 1.0, 1.0, 1.0, 0.7376, 1.0, 0.7376, 1.0, 1.0, 1.0, 1.0, 1.0, 0.7376, 1.0, 0.7376, 1.0, 1.0, 1.0, 1.0, 1.0, 0.7376, 1.0, 0.7376, 1.0, 1.0, 1.0, 1.0, 1.0, 0.7376, 1.0, 0.7376, 1.0, 1.0, 1.0, 1.0, 1.0, 0.7376, 1.0, 0.7376, 1.0, 1.0, 1.0, 1.0, 1.0, 0.7376, 1.0, 0.7376, 1.0, 1.0, 1.0, 1.0, 1.0, 0.7376, 1.0, 0.7376, 1.0, 1.0, 1.0, 1.0, 1.0, 0.7376, 1.0, 0.7376, 1.0, 1.0, 0.0, 1.0, 0.0, 0.7376, 0.0, 0.7376, 0.0, 1.0, 1.0, 0.4982, 1.0, 0.7376, 1.0, 0.7376, 1.0, 0.4981, 0.0, 0.4981, 1.0, 0.4981, 1.0, 0.7376, 0.0, 0.7376, 0.0, 0.2729, 1.0, 0.2729, 1.0, 0.4981, 0.0, 0.4981, 1.0, 0.2729, 1.0, 0.4982, 1.0, 0.4981, 1.0, 0.2729, 0.0, 0.4981, 0.0, 0.4981, 0.0, 0.4981, 1.0, 0.4981, 1.0, 0.4981, 1.0, 0.4981, 1.0, 0.4981, 1.0, 0.4981, 1.0, 0.4981, 1.0, 0.4981, 1.0, 0.4981, 1.0, 0.4981, 1.0, 0.4981, 1.0, 0.4981, 1.0, 0.4981, 1.0, 0.4924, 1.0, 0.4981, 1.0, 0.4981, 1.0, 0.4981, 1.0, 0.4981, 1.0, 0.4924, 1.0, 0.4981, 1.0, 0.4981, 1.0, 0.4959, 1.0, 0.4981, 1.0, 0.4981, 1.0, 0.4981, 1.0, 0.4937, 1.0, 0.4959, 1.0, 0.4981, 1.0, 0.4981, 1.0, 0.5195, 1.0, 0.4937, 1.0, 0.4981, 1.0, 0.4981, 1.0, 0.4981, 1.0, 0.5195, 1.0, 0.4981, 1.0, 0.0, 1.0, 0.2729, 1.0, 0.2729, 1.0, 0.0, 0.0, 0.0, 1.0, 0.0, 1.0, 0.2729, 0.0, 0.2729, 0.0, 0.4981, 0.0, 0.2729, 0.0, 0.2729, 0.0, 0.4981, 1.0, 0.4981, 1.0, 0.2729, 1.0, 0.2729, 1.0, 0.4981, 1.0, 0.4981, 1.0, 0.2729, 1.0, 0.2729, 1.0, 0.4981, 1.0, 0.4981, 1.0, 0.2729, 1.0, 0.2729, 1.0, 0.4981, 1.0, 0.4924, 1.0, 0.2698, 1.0, 0.2729, 1.0, 0.4981, 1.0, 0.4981, 1.0, 0.2729, 1.0, 0.2698, 1.0, 0.4924, 1.0, 0.4959, 1.0, 0.2717, 1.0, 0.2729, 1.0, 0.4981, 1.0, 0.4937, 1.0, 0.2705, 1.0, 0.2717, 1.0, 0.4959, 1.0, 0.5195, 1.0, 0.2847, 1.0, 0.2705, 1.0, 0.4937, 1.0, 0.4981, 1.0, 0.2729, 1.0, 0.2847, 1.0, 0.5195, 1.0, 0.4981, 1.0, 0.2729, 1.0, 0.2729, 1.0, 0.4981, 1.0, 0.4981, 1.0, 0.4981, 1.0, 0.4981, 1.0, 0.4981, 1.0, 1.0, 1.0, 0.7376, 1.0, 0.7376, 1.0, 1.0, 1.0, 0.7376, 1.0, 0.4981, 1.0, 0.4981, 1.0, 0.7376, 1.0, 0.0, 1.0, 0.0, 1.0, 0.0, 1.0, 0.0, 1.0, 1.0, 1.0, 1.0, 1.0, 1.0, 1.0, 1.0, 1.0, 0.2729, 1.0, 0.0, 1.0, 0.0, 1.0, 0.2729, 1.0, 1.0, 1.0, 1.0, 1.0, 1.0, 1.0, 1.0, 1.0, 0.0, 1.0, 0.0, 1.0, 0.0, 1.0, 0.0, 0.0, 0.4981, 0.0, 0.2729, 0.0, 0.2729, 0.0, 0.4981, 1.0, 0.0, 1.0, 0.2729, 1.0, 0.2729, 1.0, 0.0, 0.0, 0.4981, 0.0, 0.4981, 0.0, 0.4981, 1.0, 0.2729, 1.0, 0.4981, 1.0, 0.4981, 1.0, 0.2729, 1.0, 0.4981, 1.0, 0.7376, 1.0, 0.7376, 1.0, 0.4981, 0.0, 0.7376, 0.0, 1.0, 0.0, 1.0, 0.0, 0.7376, 1.0, 0.4981, 1.0, 0.4981, 1.0, 0.4981, 1.0, 0.4981, 0.0, 0.7376, 0.0, 0.4981, 0.0, 0.4981, 0.0, 0.7376, 1.0, 0.0, 1.0, 0.0, 1.0, 0.0, 1.0, 0.0, 1.0, 1.0, 0.0, 1.0, 0.0, 1.0, 1.0, 1.0, 1.0, 1.0, 1.0, 1.0, 1.0, 1.0, 1.0, 1.0, 1.0, 0.0, 1.0, 0.0, 1.0, 0.0, 1.0, 0.0, 1.0, 0.0, 1.0, 0.0, 1.0, 0.0, 1.0, 0.0, 0.0, 0.0, 1.0, 0.0, 1.0, 0.0, 0.0, 0.0, 1.0, 1.0, 1.0, 1.0, 1.0, 1.0, 1.0, 1.0, 1.0, 1.0, 1.0, 1.0, 1.0, 1.0, 1.0, 1.0, 1.0, 0.0, 1.0, 0.0, 1.0, 0.0, 1.0, 0.0, 1.0, 0.0, 1.0, 0.0, 1.0, 0.0, 1.0, 0.0, 0.0, 0.2729, 0.0, 0.0, 0.0, 0.0, 0.0, 0.2729, 1.0, 1.0, 1.0, 1.0, 1.0, 1.0, 1.0, 1.0, 1.0, 1.0, 1.0, 1.0, 1.0, 1.0, 1.0, 1.0, 1.0, 0.0, 1.0, 0.0, 1.0, 0.0, 1.0, 0.0, 1.0, 0.0, 1.0, 0.0, 1.0, 0.0, 1.0, 0.0, 1.0, 0.7376, 1.0, 1.0, 1.0, 1.0, 1.0, 0.7376, 1.0, 1.0, 1.0, 1.0, 1.0, 1.0, 1.0, 1.0, 1.0, 1.0, 1.0, 1.0, 1.0, 1.0, 1.0, 1.0, 1.0, 0.0, 1.0, 0.0, 1.0, 0.0, 1.0, 0.0, 1.0, 0.0, 1.0, 0.0, 1.0, 0.0, 1.0, 0.0, 1.0, 1.0, 1.0, 1.0, 1.0, 1.0, 1.0, 1.0, 1.0, 1.0, 1.0, 1.0, 1.0, 1.0, 1.0, 1.0, 0.0, 1.0, 0.0, 0.7376, 0.0, 0.7376, 0.0, 1.0, 0.0, 1.0, 0.0, 1.0, 0.0, 1.0, 0.0, 1.0, 0.0, 0.7376, 0.0, 0.7376, 0.0, 0.7376, 0.0, 0.7376, 0.0, 0.7376, 0.0, 0.7376, 0.0, 0.7376, 0.0, 0.7376, 0.0, 0.7376, 0.0, 0.7376, 0.0, 0.7376, 0.0, 0.7376, 0.0, 0.7376, 0.0, 0.7376, 0.0, 0.7376, 0.0, 0.7376, 1.0, 1.0, 1.0, 1.0, 1.0, 1.0, 1.0, 1.0, 1.0, 0.0, 1.0, 0.0, 1.0, 0.0, 1.0, 0.0, 0.0, 0.4981, 0.0, 0.2729, 0.0, 0.2729, 0.0, 0.4981, 1.0, 0.0, 1.0, 0.2729, 1.0, 0.2729, 1.0, 0.0, 1.0, 0.2729, 1.0, 0.4981, 1.0, 0.4982, 1.0, 0.2729, 1.0, 0.4981, 1.0, 0.7376, 1.0, 0.7376, 1.0, 0.4982, 0.0, 1.0, 0.0, 0.7376, 0.0, 0.7376, 0.0, 1.0, 0.0, 0.7376, 0.0, 0.4981, 0.0, 0.4981, 0.0, 0.7376, 1.0, 0.0, 1.0, 0.0, 1.0, 0.0, 1.0, 0.0, 1.0, 1.0, 0.0, 1.0, 0.0, 1.0, 1.0, 1.0, 1.0, 1.0, 1.0, 1.0, 1.0, 1.0, 1.0, 1.0, 1.0, 0.0, 1.0, 0.0, 1.0, 0.0, 1.0, 0.0, 1.0, 0.0, 1.0, 0.0, 1.0, 0.0, 1.0, 0.0, 0.0, 0.0, 1.0, 0.0, 1.0, 0.0, 0.0, 0.0, 1.0, 1.0, 1.0, 1.0, 1.0, 1.0, 1.0, 1.0, 1.0, 1.0, 1.0, 1.0, 1.0, 1.0, 1.0, 1.0, 1.0, 0.0, 1.0, 0.0, 1.0, 0.0, 1.0, 0.0, 1.0, 0.0, 1.0, 0.0, 1.0, 0.0, 1.0, 0.0, 0.0, 0.2729, 0.0, 0.0, 0.0, 0.0, 0.0, 0.2729, 1.0, 1.0, 1.0, 1.0, 1.0, 1.0, 1.0, 1.0, 1.0, 1.0, 1.0, 1.0, 1.0, 1.0, 1.0, 1.0, 1.0, 0.0, 1.0, 0.0, 1.0, 0.0, 1.0, 0.0, 1.0, 0.0, 1.0, 0.0, 1.0, 0.0, 1.0, 0.0, 1.0, 0.7376, 1.0, 1.0, 1.0, 1.0, 1.0, 0.7376, 1.0, 1.0, 1.0, 1.0, 1.0, 1.0, 1.0, 1.0, 1.0, 1.0, 1.0, 1.0, 1.0, 1.0, 1.0, 1.0, 1.0, 0.0, 1.0, 0.0, 1.0, 0.0, 1.0, 0.0, 1.0, 0.0, 1.0, 0.0, 1.0, 0.0, 1.0, 0.0, 1.0, 1.0, 1.0, 1.0, 1.0, 1.0, 1.0, 1.0, 1.0, 1.0, 1.0, 1.0, 1.0, 1.0, 1.0, 1.0, 0.1281, 0.8883, 0.1401, 0.8212, 0.1401, 0.8212, 0.1281, 0.8883, 1.0, 0.2742, 1.0, 0.0, 1.0, 0.0, 1.0, 0.2742, 1.0, 0.2742, 1.0, 0.0, 1.0, 0.0, 1.0, 0.2742, 1.0, 0.0, 1.0, 0.0, 1.0, 0.0, 1.0, 0.0, 1.0, 0.0, 1.0, 0.0, 1.0, 0.0, 1.0, 0.0, 1.0, 0.7042, 1.0, 1.0, 1.0, 1.0, 1.0, 0.7042, 0.4476, 1.0, 0.0, 1.0, 0.0, 1.0, 0.4476, 1.0, 0.0, 0.2742, 0.0, 0.0, 0.0, 0.0, 0.0, 0.0, 0.0, 0.2742, 1.0, 1.0, 1.0, 1.0, 1.0, 1.0, 1.0, 1.0, 1.0, 1.0, 1.0, 1.0, 1.0, 1.0, 1.0, 1.0, 0.0, 0.0, 1.0, 0.0, 1.0, 0.0, 0.4476, 0.0, 0.0, 0.0, 0.0, 0.0, 1.0, 1.0, 1.0, 1.0, 1.0, 1.0, 1.0, 1.0, 1.0, 0.0, 1.0, 0.0, 1.0, 0.0, 1.0, 1.0, 1.0, 1.0, 1.0, 1.0, 1.0, 1.0, 1.0, 0.0, 1.0, 0.0, 1.0, 0.0, 0.0, 1.0, 0.0, 0.7042, 0.0, 0.7042, 0.0, 1.0, 1.0, 0.2742, 1.0, 0.7042, 1.0, 0.7042, 1.0, 0.2742, 1.0, 1.0, 1.0, 0.7042, 1.0, 0.7042, 1.0, 1.0, 1.0, 1.0, 1.0, 0.7042, 1.0, 0.7042, 1.0, 1.0, 1.0, 1.0, 1.0, 0.7042, 1.0, 0.7042, 1.0, 1.0, 1.0, 1.0, 1.0, 0.7042, 1.0, 0.7042, 1.0, 1.0, 0.4476, 0.2742, 1.0, 0.2742, 1.0, 0.7042, 0.4476, 0.7042, 0.4476, 0.0, 1.0, 0.0, 1.0, 0.2742, 0.4476, 0.2742, 1.0, 0.0, 1.0, 0.2742, 1.0, 0.2742, 1.0, 0.0, 0.0, 0.7042, 0.0, 0.2742, 0.0, 0.2742, 0.0, 0.7042, 1.0, 0.7042, 1.0, 0.2742, 1.0, 0.2742, 1.0, 0.7042, 1.0, 0.7042, 1.0, 0.2742, 1.0, 0.2742, 1.0, 0.7042, 1.0, 0.0, 1.0, 0.0, 1.0, 0.2742, 1.0, 0.7042, 1.0, 0.7042, 1.0, 0.7042, 1.0, 0.2742, 1.0, 0.0, 0.8767, 0.9394, 0.864, 0.7631, 1.0, 0.7042, 1.0, 1.0, 0.4631, 0.9112, 0.8767, 0.9394, 1.0, 1.0, 0.4476, 1.0, 0.1401, 0.8212, 0.1281, 0.8883, 0.0, 1.0, 0.0, 0.7042, 0.4641, 0.7952, 0.1401, 0.8212, 0.0, 0.7042, 0.4476, 0.7042, 0.4641, 0.7952, 0.864, 0.7631, 0.8767, 0.9394, 0.4631, 0.9112, 0.864, 0.7631, 0.8767, 0.9394, 0.8767, 0.9394, 0.864, 0.7631, 0.4641, 0.7952, 0.864, 0.7631, 0.864, 0.7631, 0.4641, 0.7952, 0.4631, 0.9112, 0.1281, 0.8883, 0.1281, 0.8883, 0.4631, 0.9112, 0.8767, 0.9394, 0.4631, 0.9112, 0.4631, 0.9112, 0.8767, 0.9394, 0.1401, 0.8212, 0.4641, 0.7952, 0.4641, 0.7952, 0.1401, 0.8212, 0.1401, 0.8212, 0.4641, 0.7952, 0.4631, 0.9112, 0.1281, 0.8883, 0.864, 0.7631, 0.4641, 0.7952, 0.4476, 0.7042, 1.0, 0.7042, 0.1281, 0.8883, 0.4631, 0.9112, 0.4476, 1.0, 0.0, 1.0, 0.0, 0.0, 0.4476, 0.0, 0.4476, 0.2742, 0.0, 0.2742, 0.0, 0.2742, 0.4476, 0.2742, 0.4476, 0.7042, 0.0, 0.7042, 1.0, 1.0, 0.4476, 1.0, 0.4476, 1.0, 1.0, 1.0, 0.1401, 0.8212, 0.4641, 0.7952, 0.4641, 0.7952, 0.1401, 0.8212, 0.8767, 0.9394, 0.4631, 0.9112, 0.4631, 0.9112, 0.8767, 0.9394, 0.4631, 0.9112, 0.1281, 0.8883, 0.1281, 0.8883, 0.4631, 0.9112, 0.4641, 0.7952, 0.864, 0.7631, 0.864, 0.7631, 0.4641, 0.7952, 0.864, 0.7631, 0.8767, 0.9394, 0.8767, 0.9394, 0.864, 0.7631, 0.1281, 0.8883, 0.1401, 0.8212, 0.1401, 0.8212, 0.1281, 0.8883, 0.5, 0.0, 0.5, 1.0, 1.0, 1.0, 1.0, 0.0, 0.5, 0.0, 1.0, 0.0, 1.0, 1.0, 0.5, 1.0, 1.0, 0.0, 1.0, 1.0, 1.0, 1.0, 1.0, 0.0, 0.0, 1.0, 0.0, 0.0, 0.0, 0.0, 0.0, 1.0, 0.5, 1.0, 1.0, 1.0, 1.0, 1.0, 0.5, 1.0, 0.5, 0.0, 1.0, 0.0, 1.0, 0.0, 0.5, 0.0, 1.0, 1.0, 1.0, 1.0, 1.0, 1.0, 1.0, 1.0, 0.5, 1.0, 0.0, 1.0, 0.0, 1.0, 0.5, 1.0, 1.0, 1.0, 1.0, 1.0, 1.0, 1.0, 1.0, 1.0, 0.0, 1.0, 0.0, 1.0, 0.0, 1.0, 0.0, 1.0, 0.5, 1.0, 1.0, 1.0, 1.0, 1.0, 0.5, 1.0, 0.5, 1.0, 0.0, 1.0, 0.0, 1.0, 0.5, 1.0, 0.0, 1.0, 0.0, 1.0, 0.0, 1.0, 0.0, 1.0, 0.5, 1.0, 1.0, 1.0, 1.0, 1.0, 0.5, 1.0, 0.5, 1.0, 0.0, 1.0, 0.0, 1.0, 0.5, 1.0, 1.0, 1.0, 1.0, 1.0, 1.0, 1.0, 1.0, 1.0, 0.5, 1.0, 0.0, 1.0, 0.0, 1.0, 0.5, 1.0, 0.0, 1.0, 0.0, 1.0, 0.0, 1.0, 0.0, 1.0, 0.0, 1.0, 0.0, 1.0, 0.0, 1.0, 0.0, 1.0, 0.5, 1.0, 0.0, 1.0, 0.0, 1.0, 0.5, 1.0, 1.0, 1.0, 1.0, 1.0, 1.0, 1.0, 1.0, 1.0, 0.5, 1.0, 1.0, 1.0, 1.0, 1.0, 0.5, 1.0, 0.0, 1.0, 0.5, 1.0, 0.5, 1.0, 0.0, 1.0, 1.0, 1.0, 0.5, 1.0, 0.5, 1.0, 1.0, 1.0, 1.0, 1.0, 0.5, 1.0, 0.5, 1.0, 1.0, 1.0, 1.0, 1.0, 0.5, 1.0, 0.5, 1.0, 1.0, 1.0, 0.0, 1.0, 0.5, 1.0, 0.5, 1.0, 0.0, 1.0, 1.0, 1.0, 0.5, 1.0, 0.5, 1.0, 1.0, 1.0, 0.0, 1.0, 0.5, 1.0, 0.5, 1.0, 0.0, 1.0, 1.0, 1.0, 0.5, 1.0, 0.5, 1.0, 1.0, 1.0, 0.0, 0.0, 0.5, 0.0, 0.5, 0.0, 0.0, 0.0, 0.0, 1.0, 0.5, 1.0, 0.5, 1.0, 0.0, 1.0, 0.0, 0.0, 0.5, 0.0, 0.5, 1.0, 0.0, 1.0, 0.0, 0.0, 0.0, 1.0, 0.5, 1.0, 0.5, 0.0, 0.0, 0.0, 0.5, 0.0, 0.5, 0.0, 0.0, 0.0, 1.0, 1.0, 0.5, 1.0, 0.5, 1.0, 1.0, 1.0, 1.0, 1.0, 1.0, 1.0, 1.0, 1.0, 1.0, 1.0, 0.0, 1.0, 0.0, 1.0, 0.0, 1.0, 0.0, 1.0, 0.0, 1.0, 0.0, 1.0, 0.0, 1.0, 0.0, 1.0, 1.0, 1.0, 1.0, 1.0, 1.0, 1.0, 1.0, 1.0, 0.5, 1.0, 0.0, 1.0, 0.0, 1.0, 0.5, 1.0, 0.0, 1.0, 0.0, 1.0, 0.0, 1.0, 0.0, 1.0, 0.0, 1.0, 0.0, 1.0, 0.0, 1.0, 0.0, 1.0, 1.0, 1.0, 1.0, 1.0, 1.0, 1.0, 1.0, 1.0, 1.0, 1.0, 1.0, 1.0, 1.0, 1.0, 1.0, 1.0, 0.5, 0.0, 1.0, 0.0, 1.0, 0.0, 0.5, 0.0, 0.0, 1.0, 0.0, 0.0, 0.0, 0.0, 0.0, 1.0, 1.0, 0.0, 1.0, 1.0, 1.0, 1.0, 1.0, 0.0, 0.4859, 0.0, 1.0, 0.0, 1.0, 1.0, 0.4859, 1.0, 0.4859, 0.0, 0.4859, 1.0, 1.0, 1.0, 1.0, 0.0, 1.0, 0.0, 1.0, 0.0, 1.0, 1.0, 1.0, 1.0, 0.0, 1.0, 0.0, 1.0, 0.0, 0.0, 0.0, 0.0, 0.4859, 1.0, 0.4859, 1.0, 1.0, 1.0, 1.0, 1.0, 0.4859, 0.0, 0.4859, 0.0, 1.0, 0.0, 1.0, 0.0, 1.0, 1.0, 1.0, 1.0, 1.0, 1.0, 1.0, 1.0, 0.4859, 1.0, 0.4859, 1.0, 0.0, 1.0, 0.0, 1.0, 1.0, 1.0, 1.0, 1.0, 1.0, 1.0, 1.0, 1.0, 0.0, 1.0, 0.0, 1.0, 0.0, 1.0, 0.0, 1.0, 0.4859, 1.0, 0.4859, 1.0, 1.0, 1.0, 1.0, 1.0, 0.4859, 1.0, 0.4859, 1.0, 0.0, 1.0, 0.0, 1.0, 0.0, 1.0, 0.0, 1.0, 0.0, 1.0, 0.0, 1.0, 0.4859, 1.0, 0.4859, 1.0, 1.0, 1.0, 1.0, 1.0, 0.4859, 1.0, 0.4859, 1.0, 0.0, 1.0, 0.0, 1.0, 1.0, 1.0, 1.0, 1.0, 1.0, 1.0, 1.0, 1.0, 0.4859, 1.0, 0.4859, 1.0, 0.0, 1.0, 0.0, 1.0, 0.0, 1.0, 0.0, 1.0, 0.0, 1.0, 0.0, 1.0, 0.0, 1.0, 0.0, 1.0, 0.0, 1.0, 0.0, 1.0, 0.4859, 1.0, 0.4859, 1.0, 0.0, 1.0, 0.0, 1.0, 1.0, 1.0, 1.0, 1.0, 1.0, 1.0, 1.0, 1.0, 0.4859, 1.0, 0.4859, 1.0, 1.0, 1.0, 1.0, 1.0, 0.0, 1.0, 0.0, 1.0, 0.4859, 1.0, 0.4859, 1.0, 1.0, 1.0, 1.0, 1.0, 0.4859, 1.0, 0.4859, 1.0, 1.0, 1.0, 1.0, 1.0, 0.4859, 1.0, 0.4859, 1.0, 1.0, 1.0, 1.0, 1.0, 0.4859, 1.0, 0.4859, 1.0, 0.0, 1.0, 0.0, 1.0, 0.4859, 1.0, 0.4859, 1.0, 1.0, 1.0, 1.0, 1.0, 0.4859, 1.0, 0.4859, 1.0, 0.0, 1.0, 0.0, 1.0, 0.4859, 1.0, 0.4859, 1.0, 1.0, 1.0, 1.0, 1.0, 0.4859, 1.0, 0.4859, 1.0, 0.0, 0.0, 0.0, 0.0, 0.4859, 0.0, 0.4859, 0.0, 0.0, 1.0, 0.0, 1.0, 0.4859, 1.0, 0.4859, 1.0, 0.0, 0.0, 0.0, 1.0, 0.4859, 1.0, 0.4859, 0.0, 0.0, 0.0, 0.4859, 0.0, 0.4859, 1.0, 0.0, 1.0, 0.0, 0.0, 0.0, 0.0, 0.4859, 0.0, 0.4859, 0.0, 1.0, 1.0, 1.0, 1.0, 0.4859, 1.0, 0.4859, 1.0, 1.0, 1.0, 1.0, 1.0, 1.0, 1.0, 1.0, 1.0, 0.0, 1.0, 0.0, 1.0, 0.0, 1.0, 0.0, 1.0, 0.0, 1.0, 0.0, 1.0, 0.0, 1.0, 0.0, 1.0, 1.0, 1.0, 1.0, 1.0, 1.0, 1.0, 1.0, 1.0, 0.4859, 1.0, 0.4859, 1.0, 0.0, 1.0, 0.0, 1.0, 0.0, 1.0, 0.0, 1.0, 0.0, 1.0, 0.0, 1.0, 0.0, 1.0, 0.0, 1.0, 0.0, 1.0, 0.0, 1.0, 1.0, 1.0, 1.0, 1.0, 1.0, 1.0, 1.0, 1.0, 1.0, 1.0, 1.0, 1.0, 1.0, 1.0, 1.0, 1.0, 0.4859, 0.0, 0.4859, 0.0, 1.0, 0.0, 1.0, 0.0, 0.0, 1.0, 0.0, 1.0, 0.0, 0.0, 0.0, 0.0, 1.0, 0.0, 1.0, 0.0, 1.0, 1.0, 1.0, 1.0, 0.0, 0.7376, 0.0, 1.0, 1.0, 1.0, 1.0, 0.7376, 1.0, 0.2729, 1.0, 0.2847, 1.0, 0.0, 1.0, 0.0, 1.0, 0.2847, 1.0, 0.2705, 1.0, 0.0, 1.0, 0.0, 1.0, 0.2705, 1.0, 0.2717, 1.0, 0.0, 1.0, 0.0, 1.0, 0.2717, 1.0, 0.2729, 1.0, 0.0, 1.0, 0.0, 1.0, 0.2729, 1.0, 0.2698, 1.0, 0.0, 1.0, 0.0, 1.0, 0.2698, 1.0, 0.2729, 1.0, 0.0, 1.0, 0.0, 1.0, 0.2729, 1.0, 0.2729, 1.0, 0.0, 1.0, 0.0, 1.0, 0.2729, 1.0, 0.2729, 1.0, 0.0, 1.0, 0.0, 1.0, 0.2729, 1.0, 0.2729, 1.0, 0.0, 1.0, 0.0, 1.0, 1.0, 1.0, 1.0, 1.0, 1.0, 1.0, 1.0, 1.0, 1.0, 1.0, 1.0, 1.0, 1.0, 1.0, 1.0, 1.0, 0.0, 1.0, 0.0, 1.0, 0.0, 1.0, 0.0, 1.0, 0.0, 1.0, 0.0, 1.0, 0.0, 1.0, 0.0, 1.0, 1.0, 1.0, 1.0, 1.0, 1.0, 1.0, 1.0, 1.0, 1.0, 1.0, 1.0, 1.0, 1.0, 1.0, 1.0, 1.0, 0.7376, 1.0, 0.7376, 1.0, 1.0, 1.0, 1.0, 1.0, 0.0, 1.0, 0.0, 1.0, 0.0, 1.0, 0.0, 1.0, 0.0, 1.0, 0.0, 1.0, 0.0, 1.0, 0.0, 1.0, 1.0, 1.0, 1.0, 1.0, 1.0, 1.0, 1.0, 1.0, 1.0, 1.0, 1.0, 1.0, 1.0, 1.0, 1.0, 0.0, 0.2729, 0.0, 0.2729, 0.0, 0.0, 0.0, 0.0, 1.0, 0.0, 1.0, 0.0, 1.0, 0.0, 1.0, 0.0, 1.0, 0.0, 1.0, 0.0, 1.0, 0.0, 1.0, 0.0, 1.0, 1.0, 1.0, 1.0, 1.0, 1.0, 1.0, 1.0, 1.0, 1.0, 1.0, 1.0, 1.0, 1.0, 1.0, 1.0, 0.0, 0.0, 0.0, 0.0, 1.0, 0.0, 1.0, 0.0, 1.0, 0.0, 1.0, 0.0, 1.0, 0.0, 1.0, 0.0, 1.0, 0.0, 1.0, 0.0, 1.0, 0.0, 1.0, 0.0, 1.0, 1.0, 1.0, 1.0, 1.0, 1.0, 1.0, 1.0, 1.0, 1.0, 1.0, 1.0, 0.0, 1.0, 0.0, 1.0, 1.0, 0.0, 1.0, 0.0, 1.0, 0.0, 1.0, 0.0, 0.0, 0.7376, 0.0, 0.7376, 0.0, 0.4981, 0.0, 0.4981, 1.0, 0.4981, 1.0, 0.4982, 1.0, 0.5065, 1.0, 0.4982, 1.0, 0.4981, 1.0, 0.7376, 1.0, 0.7376, 1.0, 0.4981, 1.0, 0.4981, 1.0, 0.7376, 1.0, 0.7376, 1.0, 0.4981, 1.0, 0.4981, 1.0, 0.7376, 1.0, 0.7376, 1.0, 0.4981, 1.0, 0.4981, 1.0, 0.7376, 1.0, 0.7376, 1.0, 0.4981, 1.0, 0.4981, 1.0, 0.7376, 1.0, 0.7376, 1.0, 0.4981, 1.0, 0.4981, 1.0, 0.7376, 1.0, 0.7376, 1.0, 0.4981, 1.0, 0.4981, 1.0, 0.7376, 1.0, 0.7376, 1.0, 0.4981, 1.0, 0.4981, 1.0, 0.7376, 1.0, 0.7376, 1.0, 0.4981, 1.0, 0.4981, 1.0, 0.7376, 1.0, 0.7376, 1.0, 0.4981, 1.0, 0.4981, 0.0, 0.4981, 0.0, 0.4981, 1.0, 0.4981, 1.0, 0.4981, 1.0, 1.0, 1.0, 1.0, 1.0, 0.7376, 1.0, 0.7376, 1.0, 1.0, 1.0, 1.0, 1.0, 0.7376, 1.0, 0.7376, 1.0, 1.0, 1.0, 1.0, 1.0, 0.7376, 1.0, 0.7376, 1.0, 1.0, 1.0, 1.0, 1.0, 0.7376, 1.0, 0.7376, 1.0, 1.0, 1.0, 1.0, 1.0, 0.7376, 1.0, 0.7376, 1.0, 1.0, 1.0, 1.0, 1.0, 0.7376, 1.0, 0.7376, 1.0, 1.0, 1.0, 1.0, 1.0, 0.7376, 1.0, 0.7376, 1.0, 1.0, 1.0, 1.0, 1.0, 0.7376, 1.0, 0.7376, 1.0, 1.0, 1.0, 1.0, 1.0, 0.7376, 1.0, 0.7376, 0.0, 1.0, 0.0, 1.0, 0.0, 0.7376, 0.0, 0.7376, 1.0, 0.4982, 1.0, 0.4981, 1.0, 0.7376, 1.0, 0.7376, 0.0, 0.4981, 0.0, 0.7376, 1.0, 0.7376, 1.0, 0.4981, 0.0, 0.2729, 0.0, 0.4981, 1.0, 0.4981, 1.0, 0.2729, 1.0, 0.2729, 1.0, 0.2729, 1.0, 0.4981, 1.0, 0.4982, 0.0, 0.4981, 0.0, 0.4981, 0.0, 0.4981, 1.0, 0.4981, 1.0, 0.4981, 1.0, 0.4981, 1.0, 0.4981, 1.0, 0.4981, 1.0, 0.4981, 1.0, 0.4981, 1.0, 0.4981, 1.0, 0.4981, 1.0, 0.4981, 1.0, 0.4981, 1.0, 0.4981, 1.0, 0.4981, 1.0, 0.4981, 1.0, 0.4924, 1.0, 0.4981, 1.0, 0.4981, 1.0, 0.4924, 1.0, 0.4981, 1.0, 0.4981, 1.0, 0.4981, 1.0, 0.4981, 1.0, 0.4959, 1.0, 0.4981, 1.0, 0.4981, 1.0, 0.4959, 1.0, 0.4937, 1.0, 0.4981, 1.0, 0.4981, 1.0, 0.4937, 1.0, 0.5195, 1.0, 0.4981, 1.0, 0.4981, 1.0, 0.5195, 1.0, 0.4981, 1.0, 0.0, 1.0, 0.0, 1.0, 0.2729, 1.0, 0.2729, 0.0, 0.0, 0.0, 0.2729, 1.0, 0.2729, 1.0, 0.0, 0.0, 0.4981, 0.0, 0.4981, 0.0, 0.2729, 0.0, 0.2729, 1.0, 0.4981, 1.0, 0.4981, 1.0, 0.2729, 1.0, 0.2729, 1.0, 0.4981, 1.0, 0.4981, 1.0, 0.2729, 1.0, 0.2729, 1.0, 0.4981, 1.0, 0.4981, 1.0, 0.2729, 1.0, 0.2729, 1.0, 0.4924, 1.0, 0.4981, 1.0, 0.2729, 1.0, 0.2698, 1.0, 0.4981, 1.0, 0.4924, 1.0, 0.2698, 1.0, 0.2729, 1.0, 0.4959, 1.0, 0.4981, 1.0, 0.2729, 1.0, 0.2717, 1.0, 0.4937, 1.0, 0.4959, 1.0, 0.2717, 1.0, 0.2705, 1.0, 0.5195, 1.0, 0.4937, 1.0, 0.2705, 1.0, 0.2847, 1.0, 0.4981, 1.0, 0.5195, 1.0, 0.2847, 1.0, 0.2729, 1.0, 0.4981, 1.0, 0.4981, 1.0, 0.2729, 1.0, 0.2729, 1.0, 0.4981, 1.0, 0.4981, 1.0, 0.4981, 1.0, 0.4981, 1.0, 1.0, 1.0, 1.0, 1.0, 0.7376, 1.0, 0.7376, 1.0, 0.7376, 1.0, 0.7376, 1.0, 0.4981, 1.0, 0.4981, 1.0, 0.0, 1.0, 0.0, 1.0, 0.0, 1.0, 0.0, 1.0, 1.0, 1.0, 1.0, 1.0, 1.0, 1.0, 1.0, 1.0, 0.2729, 1.0, 0.2729, 1.0, 0.0, 1.0, 0.0, 1.0, 1.0, 1.0, 1.0, 1.0, 1.0, 1.0, 1.0, 1.0, 0.0, 1.0, 0.0, 1.0, 0.0, 1.0, 0.0, 0.0, 0.4981, 0.0, 0.4981, 0.0, 0.2729, 0.0, 0.2729, 1.0, 0.0, 1.0, 0.0, 1.0, 0.2729, 1.0, 0.2729, 0.0, 0.4981, 0.0, 0.4981, 0.0, 0.4981, 1.0, 0.2729, 1.0, 0.2729, 1.0, 0.4981, 1.0, 0.4981, 1.0, 0.4981, 1.0, 0.4981, 1.0, 0.7376, 1.0, 0.7376, 0.0, 0.7376, 0.0, 0.7376, 0.0, 1.0, 0.0, 1.0, 1.0, 0.4981, 1.0, 0.4981, 1.0, 0.4981, 1.0, 0.4981, 0.0, 0.7376, 0.0, 0.7376, 0.0, 0.4981, 0.0, 0.4981, 1.0, 0.0, 1.0, 0.0, 1.0, 0.0, 1.0, 0.0, 1.0, 1.0, 1.0, 1.0, 0.0, 1.0, 0.0, 1.0, 1.0, 1.0, 1.0, 1.0, 1.0, 1.0, 1.0, 1.0, 1.0, 0.0, 1.0, 0.0, 1.0, 0.0, 1.0, 0.0, 1.0, 0.0, 1.0, 0.0, 1.0, 0.0, 1.0, 0.0, 0.0, 0.0, 0.0, 0.0, 1.0, 0.0, 1.0, 0.0, 1.0, 1.0, 1.0, 1.0, 1.0, 1.0, 1.0, 1.0, 1.0, 1.0, 1.0, 1.0, 1.0, 1.0, 1.0, 1.0, 1.0, 0.0, 1.0, 0.0, 1.0, 0.0, 1.0, 0.0, 1.0, 0.0, 1.0, 0.0, 1.0, 0.0, 1.0, 0.0, 0.0, 0.2729, 0.0, 0.2729, 0.0, 0.0, 0.0, 0.0, 1.0, 1.0, 1.0, 1.0, 1.0, 1.0, 1.0, 1.0, 1.0, 1.0, 1.0, 1.0, 1.0, 1.0, 1.0, 1.0, 1.0, 0.0, 1.0, 0.0, 1.0, 0.0, 1.0, 0.0, 1.0, 0.0, 1.0, 0.0, 1.0, 0.0, 1.0, 0.0, 1.0, 0.7376, 1.0, 0.7376, 1.0, 1.0, 1.0, 1.0, 1.0, 1.0, 1.0, 1.0, 1.0, 1.0, 1.0, 1.0, 1.0, 1.0, 1.0, 1.0, 1.0, 1.0, 1.0, 1.0, 1.0, 0.0, 1.0, 0.0, 1.0, 0.0, 1.0, 0.0, 1.0, 0.0, 1.0, 0.0, 1.0, 0.0, 1.0, 0.0, 1.0, 1.0, 1.0, 1.0, 1.0, 1.0, 1.0, 1.0, 1.0, 1.0, 1.0, 1.0, 1.0, 1.0, 1.0, 1.0, 0.0, 1.0, 0.0, 1.0, 0.0, 0.7376, 0.0, 0.7376, 0.0, 1.0, 0.0, 1.0, 0.0, 1.0, 0.0, 1.0, 0.0, 0.7376, 0.0, 0.7376, 0.0, 0.7376, 0.0, 0.7376, 0.0, 0.7376, 0.0, 0.7376, 0.0, 0.7376, 0.0, 0.7376, 0.0, 0.7376, 0.0, 0.7376, 0.0, 0.7376, 0.0, 0.7376, 0.0, 0.7376, 0.0, 0.7376, 0.0, 0.7376, 0.0, 0.7376, 1.0, 1.0, 1.0, 1.0, 1.0, 1.0, 1.0, 1.0, 1.0, 0.0, 1.0, 0.0, 1.0, 0.0, 1.0, 0.0, 0.0, 0.4981, 0.0, 0.4981, 0.0, 0.2729, 0.0, 0.2729, 1.0, 0.0, 1.0, 0.0, 1.0, 0.2729, 1.0, 0.2729, 1.0, 0.2729, 1.0, 0.2729, 1.0, 0.4982, 1.0, 0.4981, 1.0, 0.4981, 1.0, 0.4982, 1.0, 0.7376, 1.0, 0.7376, 0.0, 1.0, 0.0, 1.0, 0.0, 0.7376, 0.0, 0.7376, 0.0, 0.7376, 0.0, 0.7376, 0.0, 0.4981, 0.0, 0.4981, 1.0, 0.0, 1.0, 0.0, 1.0, 0.0, 1.0, 0.0, 1.0, 1.0, 1.0, 1.0, 0.0, 1.0, 0.0, 1.0, 1.0, 1.0, 1.0, 1.0, 1.0, 1.0, 1.0, 1.0, 1.0, 0.0, 1.0, 0.0, 1.0, 0.0, 1.0, 0.0, 1.0, 0.0, 1.0, 0.0, 1.0, 0.0, 1.0, 0.0, 0.0, 0.0, 0.0, 0.0, 1.0, 0.0, 1.0, 0.0, 1.0, 1.0, 1.0, 1.0, 1.0, 1.0, 1.0, 1.0, 1.0, 1.0, 1.0, 1.0, 1.0, 1.0, 1.0, 1.0, 1.0, 0.0, 1.0, 0.0, 1.0, 0.0, 1.0, 0.0, 1.0, 0.0, 1.0, 0.0, 1.0, 0.0, 1.0, 0.0, 0.0, 0.2729, 0.0, 0.2729, 0.0, 0.0, 0.0, 0.0, 1.0, 1.0, 1.0, 1.0, 1.0, 1.0, 1.0, 1.0, 1.0, 1.0, 1.0, 1.0, 1.0, 1.0, 1.0, 1.0, 1.0, 0.0, 1.0, 0.0, 1.0, 0.0, 1.0, 0.0, 1.0, 0.0, 1.0, 0.0, 1.0, 0.0, 1.0, 0.0, 1.0, 0.7376, 1.0, 0.7376, 1.0, 1.0, 1.0, 1.0, 1.0, 1.0, 1.0, 1.0, 1.0, 1.0, 1.0, 1.0, 1.0, 1.0, 1.0, 1.0, 1.0, 1.0, 1.0, 1.0, 1.0, 0.0, 1.0, 0.0, 1.0, 0.0, 1.0, 0.0, 1.0, 0.0, 1.0, 0.0, 1.0, 0.0, 1.0, 0.0, 1.0, 1.0, 1.0, 1.0, 1.0, 1.0, 1.0, 1.0, 1.0, 1.0, 1.0, 1.0, 1.0, 1.0, 1.0, 1.0, 0.1281, 0.8883, 0.1281, 0.8883, 0.1401, 0.8212, 0.1401, 0.8212, 1.0, 0.2742, 1.0, 0.2742, 1.0, 0.0, 1.0, 0.0, 1.0, 0.2742, 1.0, 0.2742, 1.0, 0.0, 1.0, 0.0, 1.0, 0.0, 1.0, 0.0, 1.0, 0.0, 1.0, 0.0, 1.0, 0.0, 1.0, 0.0, 1.0, 0.0, 1.0, 0.0, 1.0, 0.7042, 1.0, 0.7042, 1.0, 1.0, 1.0, 1.0, 0.4476, 1.0, 0.4476, 1.0, 0.0, 1.0, 0.0, 1.0, 0.0, 0.2742, 0.0, 0.2742, 0.0, 0.0, 0.0, 0.0, 0.0, 0.0, 1.0, 1.0, 1.0, 1.0, 1.0, 1.0, 1.0, 1.0, 1.0, 1.0, 1.0, 1.0, 1.0, 1.0, 1.0, 1.0, 0.0, 0.0, 0.0, 0.0, 0.0, 0.0, 0.4476, 0.0, 1.0, 0.0, 1.0, 0.0, 1.0, 1.0, 1.0, 1.0, 1.0, 1.0, 1.0, 1.0, 1.0, 0.0, 1.0, 0.0, 1.0, 0.0, 1.0, 1.0, 1.0, 1.0, 1.0, 1.0, 1.0, 1.0, 1.0, 0.0, 1.0, 0.0, 1.0, 0.0, 0.0, 1.0, 0.0, 1.0, 0.0, 0.7042, 0.0, 0.7042, 1.0, 0.2742, 1.0, 0.2742, 1.0, 0.7042, 1.0, 0.7042, 1.0, 1.0, 1.0, 1.0, 1.0, 0.7042, 1.0, 0.7042, 1.0, 1.0, 1.0, 1.0, 1.0, 0.7042, 1.0, 0.7042, 1.0, 1.0, 1.0, 1.0, 1.0, 0.7042, 1.0, 0.7042, 1.0, 1.0, 1.0, 1.0, 1.0, 0.7042, 1.0, 0.7042, 0.4476, 0.2742, 0.4476, 0.7042, 1.0, 0.7042, 1.0, 0.2742, 0.4476, 0.0, 0.4476, 0.2742, 1.0, 0.2742, 1.0, 0.0, 1.0, 0.0, 1.0, 0.0, 1.0, 0.2742, 1.0, 0.2742, 0.0, 0.7042, 0.0, 0.7042, 0.0, 0.2742, 0.0, 0.2742, 1.0, 0.7042, 1.0, 0.7042, 1.0, 0.2742, 1.0, 0.2742, 1.0, 0.7042, 1.0, 0.7042, 1.0, 0.2742, 1.0, 0.2742, 1.0, 0.0, 1.0, 0.0, 1.0, 0.2742, 1.0, 0.7042, 1.0, 0.7042, 1.0, 0.7042, 1.0, 0.2742, 1.0, 0.0, 0.8767, 0.9394, 1.0, 1.0, 1.0, 0.7042, 0.864, 0.7631, 0.4631, 0.9112, 0.4476, 1.0, 1.0, 1.0, 0.8767, 0.9394, 0.1401, 0.8212, 0.0, 0.7042, 0.0, 1.0, 0.1281, 0.8883, 0.4641, 0.7952, 0.4476, 0.7042, 0.0, 0.7042, 0.1401, 0.8212, 0.4641, 0.7952, 0.4631, 0.9112, 0.8767, 0.9394, 0.864, 0.7631, 0.864, 0.7631, 0.864, 0.7631, 0.8767, 0.9394, 0.8767, 0.9394, 0.4641, 0.7952, 0.4641, 0.7952, 0.864, 0.7631, 0.864, 0.7631, 0.4631, 0.9112, 0.4631, 0.9112, 0.1281, 0.8883, 0.1281, 0.8883, 0.8767, 0.9394, 0.8767, 0.9394, 0.4631, 0.9112, 0.4631, 0.9112, 0.1401, 0.8212, 0.1401, 0.8212, 0.4641, 0.7952, 0.4641, 0.7952, 0.1401, 0.8212, 0.1281, 0.8883, 0.4631, 0.9112, 0.4641, 0.7952, 0.864, 0.7631, 1.0, 0.7042, 0.4476, 0.7042, 0.4641, 0.7952, 0.1281, 0.8883, 0.0, 1.0, 0.4476, 1.0, 0.4631, 0.9112, 0.0, 0.0, 0.0, 0.2742, 0.4476, 0.2742, 0.4476, 0.0, 0.0, 0.2742, 0.0, 0.7042, 0.4476, 0.7042, 0.4476, 0.2742, 1.0, 1.0, 1.0, 1.0, 0.4476, 1.0, 0.4476, 1.0, 0.1401, 0.8212, 0.1401, 0.8212, 0.4641, 0.7952, 0.4641, 0.7952, 0.8767, 0.9394, 0.8767, 0.9394, 0.4631, 0.9112, 0.4631, 0.9112, 0.4631, 0.9112, 0.4631, 0.9112, 0.1281, 0.8883, 0.1281, 0.8883, 0.4641, 0.7952, 0.4641, 0.7952, 0.864, 0.7631, 0.864, 0.7631, 0.864, 0.7631, 0.864, 0.7631, 0.8767, 0.9394, 0.8767, 0.9394, 0.1281, 0.8883, 0.1281, 0.8883, 0.1401, 0.8212, 0.1401, 0.8212, 0.5, 0.0, 1.0, 0.0, 1.0, 1.0, 0.5, 1.0, 0.5, 0.0, 0.5, 1.0, 1.0, 1.0, 1.0, 0.0, 1.0, 0.0, 1.0, 0.0, 1.0, 1.0, 1.0, 1.0, 0.0, 1.0, 0.0, 1.0, 0.0, 0.0, 0.0, 0.0, 0.5, 1.0, 0.5, 1.0, 1.0, 1.0, 1.0, 1.0, 0.5, 0.0, 0.5, 0.0, 1.0, 0.0, 1.0, 0.0, 1.0, 1.0, 1.0, 1.0, 1.0, 1.0, 1.0, 1.0, 0.5, 1.0, 0.5, 1.0, 0.0, 1.0, 0.0, 1.0, 1.0, 1.0, 1.0, 1.0, 1.0, 1.0, 1.0, 1.0, 0.0, 1.0, 0.0, 1.0, 0.0, 1.0, 0.0, 1.0, 0.5, 1.0, 0.5, 1.0, 1.0, 1.0, 1.0, 1.0, 0.5, 1.0, 0.5, 1.0, 0.0, 1.0, 0.0, 1.0, 0.0, 1.0, 0.0, 1.0, 0.0, 1.0, 0.0, 1.0, 0.5, 1.0, 0.5, 1.0, 1.0, 1.0, 1.0, 1.0, 0.5, 1.0, 0.5, 1.0, 0.0, 1.0, 0.0, 1.0, 1.0, 1.0, 1.0, 1.0, 1.0, 1.0, 1.0, 1.0, 0.5, 1.0, 0.5, 1.0, 0.0, 1.0, 0.0, 1.0, 0.0, 1.0, 0.0, 1.0, 0.0, 1.0, 0.0, 1.0, 0.0, 1.0, 0.0, 1.0, 0.0, 1.0, 0.0, 1.0, 0.5, 1.0, 0.5, 1.0, 0.0, 1.0, 0.0, 1.0, 1.0, 1.0, 1.0, 1.0, 1.0, 1.0, 1.0, 1.0, 0.5, 1.0, 0.5, 1.0, 1.0, 1.0, 1.0, 1.0, 0.0, 1.0, 0.0, 1.0, 0.5, 1.0, 0.5, 1.0, 1.0, 1.0, 1.0, 1.0, 0.5, 1.0, 0.5, 1.0, 1.0, 1.0, 1.0, 1.0, 0.5, 1.0, 0.5, 1.0, 1.0, 1.0, 1.0, 1.0, 0.5, 1.0, 0.5, 1.0, 0.0, 1.0, 0.0, 1.0, 0.5, 1.0, 0.5, 1.0, 1.0, 1.0, 1.0, 1.0, 0.5, 1.0, 0.5, 1.0, 0.0, 1.0, 0.0, 1.0, 0.5, 1.0, 0.5, 1.0, 1.0, 1.0, 1.0, 1.0, 0.5, 1.0, 0.5, 1.0, 0.0, 0.0, 0.0, 0.0, 0.5, 0.0, 0.5, 0.0, 0.0, 1.0, 0.0, 1.0, 0.5, 1.0, 0.5, 1.0, 0.0, 0.0, 0.0, 1.0, 0.5, 1.0, 0.5, 0.0, 0.0, 0.0, 0.5, 0.0, 0.5, 1.0, 0.0, 1.0, 0.0, 0.0, 0.0, 0.0, 0.5, 0.0, 0.5, 0.0, 1.0, 1.0, 1.0, 1.0, 0.5, 1.0, 0.5, 1.0, 1.0, 1.0, 1.0, 1.0, 1.0, 1.0, 1.0, 1.0, 0.0, 1.0, 0.0, 1.0, 0.0, 1.0, 0.0, 1.0, 0.0, 1.0, 0.0, 1.0, 0.0, 1.0, 0.0, 1.0, 1.0, 1.0, 1.0, 1.0, 1.0, 1.0, 1.0, 1.0, 0.5, 1.0, 0.5, 1.0, 0.0, 1.0, 0.0, 1.0, 0.0, 1.0, 0.0, 1.0, 0.0, 1.0, 0.0, 1.0, 0.0, 1.0, 0.0, 1.0, 0.0, 1.0, 0.0, 1.0, 1.0, 1.0, 1.0, 1.0, 1.0, 1.0, 1.0, 1.0, 1.0, 1.0, 1.0, 1.0, 1.0, 1.0, 1.0, 1.0, 0.5, 0.0, 0.5, 0.0, 1.0, 0.0, 1.0, 0.0, 0.0, 1.0, 0.0, 1.0, 0.0, 0.0, 0.0, 0.0, 1.0, 0.0, 1.0, 0.0, 1.0, 1.0, 1.0, 1.0])
me_plane_002.update()
arm_metarig = bpy.data.armatures.new('metarig')  # bones are not reproduced

# ---- objects
ob_empty = bpy.data.objects.new('Empty', None)
ob_plane_002 = bpy.data.objects.new('Plane.002', me_plane_002)
ob_empty_001 = bpy.data.objects.new('Empty.001', None)
ob_metarig = bpy.data.objects.new('metarig', arm_metarig)

# ---- transforms, parenting, visibility, modifiers, constraints
ob_empty.location = (0.9151, 6.188e-08, -0.4606)
ob_empty.rotation_euler = (1.571, 0.0, 0.0)
ob_empty.empty_display_type = 'IMAGE'
ob_empty.empty_display_size = 4.978
ob_empty.empty_image_offset = (-0.4874, 0.006275)
ob_empty.empty_image_depth = 'BACK'
ob_empty.empty_image_side = 'FRONT'
ob_plane_002.parent = ob_metarig
ob_plane_002.matrix_parent_inverse = Matrix(((0.1678, -0.0, 0.0, -0.0), (-0.0, 0.1678, -0.0, 0.0), (0.0, -0.0, 0.1678, -0.0), (-0.0, 0.0, -0.0, 1.0)))
ob_plane_002.location = (-0.9119, -8.297e-08, 0.6175)
ob_plane_002.scale = (-0.07551, -0.07551, -0.07551)
_vg = ob_plane_002.vertex_groups.new(name='spine')
for _i, _w in zip([52, 53, 55, 57, 72, 75, 77, 79, 109, 153, 161, 162, 173, 185, 192, 196, 215, 221, 385, 388, 390, 392, 419, 456, 464, 465, 476, 491, 495, 514, 520], [0.1986, 0.8719, 0.9359, 0.03577, 0.04013, 0.09171, 0.2287, 0.05042, 0.00282, 0.04575, 0.7459, 0.8632, 0.07594, 0.008445, 0.0645, 0.2598, 0.5936, 0.04576, 0.04013, 0.09171, 0.2287, 0.05042, 0.00282, 0.04575, 0.7459, 0.8632, 0.07594, 0.0645, 0.2598, 0.5936, 0.04576]): _vg.add([_i], _w, 'REPLACE')
_vg = ob_plane_002.vertex_groups.new(name='tail.001')
for _i, _w in zip([50, 52, 72, 94, 96, 107, 117, 118, 119, 120, 132, 133, 172, 173, 176, 179, 181, 184, 185, 186, 187, 201, 203, 206, 208, 221, 385, 407, 417, 427, 428, 439, 475, 476, 479, 482, 484, 487, 488, 500, 502, 505, 507, 520], [0.006377, 0.2072, 0.1302, 0.1675, 0.08786, 0.02139, 0.9969, 0.2834, 0.1239, 0.0758, 0.0726, 0.0475, 0.008436, 0.1366, 0.8671, 0.1581, 0.07279, 0.8135, 0.8359, 0.5678, 0.8351, 0.0153, 0.5726, 0.1717, 0.08895, 0.132, 0.1302, 0.08786, 0.02139, 0.2834, 0.0758, 0.0475, 0.008436, 0.1366, 0.8671, 0.1581, 0.07279, 0.8135, 0.8351, 0.0153, 0.5726, 0.1717, 0.08895, 0.132]): _vg.add([_i], _w, 'REPLACE')
_vg = ob_plane_002.vertex_groups.new(name='tail.002')
for _i, _w in zip([176, 184, 186, 187, 479, 487, 488], [0.01496, 0.004613, 0.4206, 0.1449, 0.01496, 0.004613, 0.1449]): _vg.add([_i], _w, 'REPLACE')
_vg = ob_plane_002.vertex_groups.new(name='tail.003')
_vg = ob_plane_002.vertex_groups.new(name='tail.004')
for _i, _w in zip([188, 189, 190, 191, 489, 490], [1.024, 1.016, 1.003, 0.9868, 1.016, 0.9868]): _vg.add([_i], _w, 'REPLACE')
_vg = ob_plane_002.vertex_groups.new(name='spine.001')
for _i, _w in zip([55, 57, 59, 77, 79, 81, 83, 99, 100, 101, 109, 110, 111, 153, 154, 162, 192, 211, 215, 390, 392, 394, 396, 410, 411, 412, 419, 420, 421, 456, 457, 465, 491, 510, 514], [0.02817, 0.9092, 0.01878, 0.08519, 0.6025, 0.1341, 0.0003701, 0.08144, 0.1489, 0.07612, 0.1808, 0.301, 0.06658, 0.8655, 0.05471, 0.05767, 0.7221, 0.1016, 0.08768, 0.08519, 0.6025, 0.1341, 0.0003701, 0.08144, 0.1489, 0.07612, 0.1808, 0.301, 0.06658, 0.8655, 0.05471, 0.05767, 0.7221, 0.1016, 0.08768]): _vg.add([_i], _w, 'REPLACE')
_vg = ob_plane_002.vertex_groups.new(name='spine.002')
for _i, _w in zip([57, 59, 61, 63, 79, 81, 83, 85, 87, 99, 100, 101, 102, 103, 104, 109, 110, 111, 112, 113, 114, 153, 154, 163, 171, 192, 197, 211, 216, 220, 392, 394, 396, 398, 400, 410, 411, 412, 413, 414, 415, 419, 420, 421, 422, 423, 424, 456, 457, 466, 474, 491, 496, 510, 515, 519], [0.03158, 0.9595, 0.9722, 0.01575, 0.141, 0.7486, 0.726, 0.1383, 0.02987, 0.06974, 0.2278, 0.3071, 0.1295, 0.05025, 0.002432, 0.1177, 0.4465, 0.5851, 0.1835, 0.07019, 0.009224, 0.0624, 0.9267, 0.06472, 0.9276, 0.1145, 0.1231, 0.8343, 0.005293, 0.8216, 0.141, 0.7486, 0.726, 0.1383, 0.02987, 0.06974, 0.2278, 0.3071, 0.1295, 0.05025, 0.002432, 0.1177, 0.4465, 0.5851, 0.1835, 0.07019, 0.009224, 0.0624, 0.9267, 0.06472, 0.9276, 0.1145, 0.1231, 0.8343, 0.005293, 0.8216]): _vg.add([_i], _w, 'REPLACE')
_vg = ob_plane_002.vertex_groups.new(name='spine.003')
for _i, _w in zip([63, 65, 67, 69, 71, 83, 85, 87, 89, 91, 93, 102, 103, 104, 105, 106, 111, 112, 113, 114, 115, 116, 147, 150, 155, 156, 163, 164, 165, 171, 177, 183, 193, 197, 198, 204, 210, 212, 216, 220, 225, 236, 249, 264, 265, 272, 396, 398, 400, 402, 404, 406, 413, 414, 415, 416, 421, 422, 423, 424, 425, 426, 450, 453, 458, 459, 466, 467, 468, 474, 480, 486, 492, 496, 497, 503, 509, 511, 515, 519, 524, 534, 547, 548, 554], [0.9594, 0.9071, 0.5324, 0.02179, 0.0301, 0.09382, 0.624, 0.6907, 0.4489, 0.2225, 0.09033, 0.03473, 0.01264, 0.05193, 0.0004901, 0.02606, 0.03074, 0.1498, 0.1382, 0.2003, 0.0965, 0.05795, 0.1453, 0.06851, 0.5271, 0.08674, 0.9067, 0.8895, 0.04951, 0.05195, 0.02902, 0.03194, 0.468, 0.7649, 0.07828, 0.05056, 0.1163, 0.1792, 0.7912, 0.09201, 0.04105, 0.07595, 0.03444, 0.2128, 0.06545, 0.02864, 0.09382, 0.624, 0.6907, 0.4489, 0.2225, 0.09033, 0.03473, 0.01264, 0.05193, 0.0004901, 0.03074, 0.1498, 0.1382, 0.2003, 0.0965, 0.05795, 0.1453, 0.06851, 0.5271, 0.08674, 0.9067, 0.8895, 0.04951, 0.05195, 0.02902, 0.03194, 0.468, 0.7649, 0.07828, 0.05056, 0.1163, 0.1792, 0.7912, 0.09201, 0.07595, 0.03444, 0.2128, 0.06545, 0.02864]): _vg.add([_i], _w, 'REPLACE')
_vg = ob_plane_002.vertex_groups.new(name='spine.004')
for _i, _w in zip([65, 67, 69, 71, 85, 87, 89, 91, 93, 95, 104, 105, 106, 113, 114, 115, 116, 131, 145, 147, 149, 150, 155, 156, 164, 165, 175, 177, 183, 193, 198, 204, 210, 212, 216, 222, 225, 236, 249, 264, 265, 272, 398, 400, 402, 404, 406, 415, 416, 423, 424, 425, 426, 438, 450, 452, 453, 458, 459, 467, 468, 478, 480, 486, 492, 497, 503, 509, 511, 515, 521, 524, 534, 547, 548, 554], [0.06437, 0.3667, 0.1252, 0.3402, 0.002672, 0.09496, 0.4135, 0.4777, 0.2967, 0.1265, 0.0005346, 0.01844, 0.2948, 0.01916, 0.1043, 0.1276, 0.1829, 0.0445, 0.1007, 0.3856, 0.0236, 0.1393, 0.3394, 0.5063, 0.06319, 0.3646, 0.122, 0.3046, 0.1653, 0.3796, 0.3204, 0.2509, 0.332, 0.4292, 0.08851, 0.09533, 0.04105, 0.07595, 0.03444, 0.2128, 0.06545, 0.02864, 0.002672, 0.09496, 0.4135, 0.4777, 0.2967, 0.0005346, 0.01844, 0.01916, 0.1043, 0.1276, 0.1829, 0.0445, 0.3856, 0.0236, 0.1393, 0.3394, 0.5063, 0.06319, 0.3646, 0.122, 0.3046, 0.1653, 0.3796, 0.3204, 0.2509, 0.332, 0.4292, 0.08851, 0.09533, 0.07595, 0.03444, 0.2128, 0.06545, 0.02864]): _vg.add([_i], _w, 'REPLACE')
_vg = ob_plane_002.vertex_groups.new(name='spine.005')
for _i, _w in zip([67, 69, 71, 89, 91, 93, 95, 106, 115, 116, 145, 147, 150, 155, 156, 165, 175, 177, 183, 193, 198, 204, 210, 212, 222, 402, 404, 406, 425, 426, 450, 453, 458, 459, 468, 478, 480, 486, 492, 497, 503, 509, 511, 521], [0.08445, 0.7993, 0.2256, 0.05628, 0.09532, 0.07879, 0.03966, 0.1086, 0.021, 0.05683, 0.4738, 0.09394, 0.03528, 0.08973, 0.3293, 0.1963, 0.03598, 0.1053, 0.3985, 0.09546, 0.1372, 0.09107, 0.2181, 0.22, 0.01551, 0.05628, 0.09532, 0.07879, 0.021, 0.05683, 0.09394, 0.03528, 0.08973, 0.3293, 0.1963, 0.03598, 0.1053, 0.3985, 0.09546, 0.1372, 0.09107, 0.2181, 0.22, 0.01551]): _vg.add([_i], _w, 'REPLACE')
_vg = ob_plane_002.vertex_groups.new(name='spine.006')
for _i, _w in zip([67, 71, 91, 106, 147, 155, 156, 165, 177, 193, 198, 204, 210, 212, 223, 224, 225, 227, 228, 229, 230, 231, 232, 233, 234, 235, 236, 237, 238, 239, 240, 241, 242, 243, 244, 245, 246, 247, 248, 249, 250, 251, 252, 253, 254, 255, 256, 257, 258, 259, 260, 261, 262, 264, 265, 270, 271, 272, 273, 274, 275, 276, 281, 282, 402, 404, 450, 458, 468, 480, 492, 497, 503, 509, 511, 522, 523, 524, 525, 526, 527, 528, 529, 530, 531, 532, 533, 534, 535, 536, 537, 538, 539, 540, 541, 542, 543, 544, 545, 547, 548, 553, 554, 555, 556, 557, 558, 561, 563, 564], [0.3983, 1.0, 0.001195, 1.0, 3.928e-05, 0.7949, 0.1314, 0.9824, 0.9014, 0.3719, 0.7608, 0.1026, 0.9999, 0.9995, 0.9984, 0.992, 0.9991, 0.9971, 0.2497, 0.9981, 0.8116, 0.962, 0.9996, 0.9851, 0.9573, 0.997, 0.08684, 0.08824, 0.9908, 0.334, 0.996, 0.8086, 1.001, 0.9647, 0.9998, 0.9879, 0.9942, 0.2061, 0.9899, 0.1531, 0.1548, 0.7369, 0.9017, 0.9899, 0.9972, 0.9203, 0.9179, 0.9974, 0.8708, 0.9812, 1.001, 0.9994, 0.2417, 0.09262, 0.2746, 0.005682, 1.0, 0.2156, 0.4846, 0.9943, 0.01102, 0.08568, 0.0342, 0.05274, 0.03043, 0.545, 0.006854, 0.3178, 0.9501, 0.9999, 0.368, 0.9888, 0.3495, 0.9887, 0.836, 0.9621, 0.9713, 0.1977, 0.08824, 0.9907, 0.334, 0.996, 0.8086, 0.9647, 0.9998, 0.9879, 1.0, 0.3605, 0.1602, 0.7369, 0.9017, 0.9899, 0.9972, 0.982, 0.8709, 0.9812, 1.001, 0.9994, 0.2434, 0.1524, 0.5204, 1.0, 0.3079, 0.6864, 0.9945, 0.01405, 0.1268, 0.0006095, 0.0342, 0.05274]): _vg.add([_i], _w, 'REPLACE')
_vg = ob_plane_002.vertex_groups.new(name='face')
for _i, _w in zip([69, 71, 91, 93, 95, 106, 116, 145, 147, 150, 156, 165, 175, 177, 183, 198, 204, 210, 212, 225, 226, 228, 230, 231, 234, 236, 237, 239, 241, 243, 246, 247, 249, 250, 251, 252, 255, 256, 258, 262, 263, 264, 265, 266, 267, 270, 271, 272, 273, 274, 275, 276, 279, 281, 282, 404, 406, 426, 450, 453, 459, 468, 478, 480, 486, 497, 503, 509, 511, 522, 524, 525, 527, 529, 530, 533, 534, 535, 536, 537, 540, 541, 545, 546, 547, 548, 549, 550, 553, 554, 555, 556, 557, 558, 561, 563, 564], [0.01214, 0.1724, 0.04734, 0.05318, 0.01674, 0.08177, 0.03061, 0.3599, 0.05722, 0.01065, 0.05071, 0.1509, 0.01376, 0.07916, 0.3291, 0.09925, 0.06692, 0.1506, 0.08154, 0.6881, 0.9694, 0.7251, 0.1765, 0.02002, 0.006999, 0.165, 0.4746, 0.6339, 0.1775, 0.01436, 0.002568, 0.6707, 0.2359, 0.4498, 0.2097, 0.08635, 0.06077, 0.07475, 0.09245, 0.5365, 0.9012, 0.1739, 0.3411, 0.003594, 0.02896, 0.7698, 0.0005509, 0.3409, 0.5324, 0.07976, 0.2116, 0.2425, 0.03331, 0.167, 0.177, 0.04734, 0.05318, 0.03061, 0.05722, 0.01065, 0.05071, 0.1509, 0.01376, 0.07916, 0.3291, 0.09925, 0.06692, 0.1506, 0.08154, 0.006999, 0.165, 0.4746, 0.6339, 0.1775, 0.01436, 0.002568, 0.2359, 0.4498, 0.2097, 0.08635, 0.07475, 0.09245, 0.5365, 0.9012, 0.1739, 0.3411, 0.003594, 0.02896, 0.0005509, 0.3409, 0.5324, 0.07976, 0.2116, 0.2425, 0.03331, 0.167, 0.177]): _vg.add([_i], _w, 'REPLACE')
_vg = ob_plane_002.vertex_groups.new(name='Breast.C')
for _i, _w in zip([62, 64, 66, 68, 70, 88, 90, 121, 134, 146, 148, 159, 160, 166, 169, 170, 180, 182, 195, 200, 209, 214, 401, 403, 451, 462, 463, 469, 472, 473, 483, 485, 494, 499, 508, 513], [0.01036, 0.1346, 0.3499, 0.9082, 0.1564, 0.02124, 0.06367, 0.008714, 0.04531, 0.7034, 0.06152, 0.7877, 0.3019, 0.1128, 0.12, 0.0004556, 0.02275, 0.6368, 0.2222, 0.08429, 0.2103, 0.09898, 0.02124, 0.06367, 0.06152, 0.7877, 0.3019, 0.1128, 0.12, 0.0004556, 0.02275, 0.6368, 0.2222, 0.08429, 0.2103, 0.09898]): _vg.add([_i], _w, 'REPLACE')
_vg = ob_plane_002.vertex_groups.new(name='shoulder.L')
for _i, _w in zip([70, 71, 95, 106, 121, 134, 145, 146, 166, 175, 177, 178, 180, 204, 205, 222, 396, 398, 400, 401, 402, 403, 404, 405, 406, 412, 413, 414, 415, 416, 421, 422, 423, 424, 425, 426, 434, 435, 436, 437, 438, 446, 447, 448, 449, 450, 451, 452, 453, 454, 455, 462, 468, 469, 478, 480, 481, 483, 485, 486, 492, 494, 496, 497, 503, 504, 506, 508, 509, 511, 515, 516, 519, 521], [0.4108, 0.09683, 0.3824, 0.233, 0.4773, 0.4694, 0.01462, 0.107, 0.0516, 0.07506, 0.05518, 0.08063, 0.07264, 0.02242, 0.006921, 0.01034, 0.08188, 0.1599, 0.1386, 0.02016, 0.04536, 0.2214, 0.1393, 0.897, 0.4463, 0.04137, 0.1619, 0.2271, 0.7531, 0.8442, 0.08086, 0.481, 0.6448, 0.5847, 0.6614, 0.6197, 0.05516, 0.1367, 0.7015, 0.8205, 0.8591, 0.03689, 0.2592, 0.6557, 0.9303, 0.2924, 0.6458, 0.8741, 0.6711, 0.8869, 0.875, 0.05044, 0.2116, 0.8144, 0.6955, 0.4049, 0.8756, 0.8773, 0.2568, 0.0592, 0.003318, 0.1624, 0.06751, 0.3321, 0.4884, 0.9221, 0.9543, 0.5696, 0.1659, 0.07991, 0.06145, 0.9534, 0.02408, 0.779]): _vg.add([_i], _w, 'REPLACE')
_vg = ob_plane_002.vertex_groups.new(name='upper_arm.L')
for _i, _w in zip([62, 64, 66, 68, 146, 160, 169, 170, 200, 219, 395, 396, 397, 398, 399, 401, 403, 405, 412, 413, 414, 415, 416, 421, 422, 423, 424, 425, 432, 433, 434, 435, 436, 437, 438, 443, 444, 445, 446, 447, 448, 449, 451, 452, 454, 455, 462, 463, 472, 473, 485, 494, 499, 501, 508, 513, 518, 567, 571, 572, 591, 593, 605], [0.4056, 0.4063, 0.3143, 0.03486, 0.03065, 0.01618, 0.1335, 0.1024, 0.0946, 0.0184, 0.07472, 0.01914, 0.8517, 0.01481, 0.9397, 0.9228, 0.7106, 0.07941, 0.0837, 0.6008, 0.6591, 0.1246, 0.05961, 0.09345, 0.1305, 0.08613, 0.02286, 0.00685, 0.06711, 0.259, 0.8512, 0.8345, 0.2808, 0.1577, 0.01264, 0.04157, 0.1565, 0.8628, 0.918, 0.7134, 0.3205, 0.03285, 0.2879, 0.02302, 0.0641, 0.1074, 0.1557, 0.6443, 0.6938, 0.7259, 0.09243, 0.6105, 0.7673, 0.0383, 0.2135, 0.8682, 0.8337, 0.1643, 0.6116, 0.07564, 0.01312, 0.2856, 0.3276]): _vg.add([_i], _w, 'REPLACE')
_vg = ob_plane_002.vertex_groups.new(name='forearm.L')
for _i, _w in zip([399, 401, 462, 463, 472, 494, 499, 513, 567, 568, 569, 570, 571, 572, 573, 574, 575, 576, 577, 578, 579, 580, 581, 582, 584, 587, 588, 589, 590, 591, 592, 593, 594, 595, 596, 597, 598, 601, 602, 603, 604, 605, 606, 607, 608, 609, 610, 614, 616], [0.9981, 0.9999, 8.197e-05, 0.2801, 0.07329, 0.32, 0.4274, 0.9148, 0.9992, 1.0, 0.9943, 1.0, 0.9999, 1.0, 0.9854, 0.9988, 1.007, 1.0, 1.001, 1.004, 0.7261, 0.6955, 0.678, 0.6822, 0.0187, 0.08338, 0.008476, 0.1706, 0.05465, 0.9926, 1.003, 1.0, 1.008, 0.9909, 0.9895, 0.5188, 0.2232, 0.06349, 0.04894, 0.9997, 1.0, 1.0, 1.002, 0.9886, 0.9849, 0.5773, 0.2677, 0.0672, 0.9879]): _vg.add([_i], _w, 'REPLACE')
_vg = ob_plane_002.vertex_groups.new(name='hand.L')
for _i, _w in zip([579, 580, 581, 582, 583, 584, 585, 586, 587, 588, 589, 590, 597, 598, 599, 600, 601, 602, 609, 610, 611, 612, 613, 614, 615], [0.2739, 0.3045, 0.3221, 0.3179, 0.9842, 0.9657, 0.9935, 0.9821, 0.9166, 0.9708, 0.8294, 0.9454, 0.4812, 0.7768, 0.987, 0.9922, 0.9365, 0.9505, 0.4227, 0.7324, 0.9835, 0.9952, 0.9919, 0.9328, 0.9978]): _vg.add([_i], _w, 'REPLACE')
_vg = ob_plane_002.vertex_groups.new(name='shoulder.R')
for _i, _w in zip([70, 71, 83, 85, 87, 88, 89, 90, 91, 92, 93, 95, 101, 102, 103, 104, 105, 106, 111, 112, 113, 114, 115, 116, 121, 127, 128, 129, 130, 131, 134, 141, 142, 143, 144, 145, 146, 147, 148, 149, 150, 151, 152, 159, 165, 166, 175, 177, 178, 180, 182, 183, 193, 195, 197, 198, 204, 205, 207, 209, 210, 212, 216, 217, 220, 222, 469, 478, 480, 481, 483, 503, 504, 521], [0.4108, 0.09683, 0.08188, 0.1599, 0.1386, 0.02016, 0.04536, 0.2214, 0.1393, 0.897, 0.4463, 0.3824, 0.04137, 0.1619, 0.2271, 0.7531, 0.8442, 0.233, 0.08086, 0.481, 0.6448, 0.5847, 0.6614, 0.6197, 0.4773, 0.05516, 0.1367, 0.7015, 0.8205, 0.8591, 0.4694, 0.03689, 0.2592, 0.6557, 0.9303, 0.01462, 0.107, 0.2924, 0.6458, 0.8741, 0.6711, 0.8869, 0.875, 0.05044, 0.2116, 0.8144, 0.6955, 0.4049, 0.8756, 0.8773, 0.2568, 0.0592, 0.003318, 0.1624, 0.06751, 0.3321, 0.4884, 0.9221, 0.9543, 0.5696, 0.1659, 0.07991, 0.06145, 0.9534, 0.02408, 0.779, 0.0516, 0.07506, 0.05518, 0.08063, 0.07264, 0.02242, 0.006921, 0.01034]): _vg.add([_i], _w, 'REPLACE')
_vg = ob_plane_002.vertex_groups.new(name='upper_arm.R')
for _i, _w in zip([62, 64, 66, 68, 82, 83, 84, 85, 86, 88, 90, 92, 101, 102, 103, 104, 105, 111, 112, 113, 114, 115, 125, 126, 127, 128, 129, 130, 131, 138, 139, 140, 141, 142, 143, 144, 146, 148, 149, 151, 152, 159, 160, 169, 170, 182, 195, 200, 202, 209, 214, 219, 285, 289, 290, 309, 311, 323, 463, 472, 473, 499, 518], [0.4056, 0.4063, 0.3143, 0.03486, 0.07472, 0.01914, 0.8517, 0.01481, 0.9397, 0.9228, 0.7106, 0.07941, 0.0837, 0.6008, 0.6591, 0.1246, 0.05961, 0.09345, 0.1305, 0.08613, 0.02286, 0.00685, 0.06711, 0.259, 0.8512, 0.8345, 0.2808, 0.1577, 0.01264, 0.04157, 0.1565, 0.8628, 0.918, 0.7134, 0.3205, 0.03285, 0.03065, 0.2879, 0.02302, 0.0641, 0.1074, 0.1557, 0.6443, 0.6938, 0.7259, 0.09243, 0.6105, 0.7673, 0.0383, 0.2135, 0.8682, 0.8337, 0.1643, 0.6116, 0.07564, 0.01312, 0.2856, 0.3276, 0.01618, 0.1335, 0.1024, 0.0946, 0.0184]): _vg.add([_i], _w, 'REPLACE')
_vg = ob_plane_002.vertex_groups.new(name='forearm.R')
for _i, _w in zip([86, 88, 160, 169, 200, 214, 285, 286, 287, 288, 289, 290, 291, 292, 293, 294, 295, 296, 297, 298, 299, 300, 302, 305, 306, 307, 308, 309, 310, 311, 312, 313, 314, 315, 316, 319, 320, 321, 322, 323, 324, 325, 326, 327, 328, 332, 334], [0.9551, 0.9999, 0.9274, 0.995, 0.9925, 0.6744, 0.997, 0.9866, 0.9943, 1.0, 1.0, 0.9986, 0.9854, 0.9988, 1.007, 1.0, 1.001, 1.004, 0.7261, 0.6955, 0.678, 0.6822, 0.0187, 0.08338, 0.008476, 0.1706, 0.05465, 0.9685, 1.003, 0.9937, 1.008, 0.9909, 0.9895, 0.5188, 0.2232, 0.06349, 0.04894, 0.9997, 0.9808, 0.9992, 1.002, 0.9886, 0.9849, 0.5773, 0.2677, 0.0672, 0.9839]): _vg.add([_i], _w, 'REPLACE')
_vg = ob_plane_002.vertex_groups.new(name='hand.R')
for _i, _w in zip([297, 298, 299, 300, 301, 302, 303, 304, 305, 306, 307, 308, 315, 316, 317, 318, 319, 320, 327, 328, 329, 330, 331, 332, 333], [0.2739, 0.3045, 0.3221, 0.3179, 0.9842, 0.9657, 0.9935, 0.9821, 0.9166, 0.9708, 0.8294, 0.9454, 0.4812, 0.7768, 0.987, 0.9922, 0.9365, 0.9505, 0.4227, 0.7324, 0.9835, 0.9952, 0.9919, 0.9328, 0.9978]): _vg.add([_i], _w, 'REPLACE')
_vg = ob_plane_002.vertex_groups.new(name='belly.C')
for _i, _w in zip([51, 54, 56, 58, 60, 62, 64, 74, 76, 78, 80, 82, 84, 99, 100, 101, 102, 109, 110, 111, 123, 124, 125, 126, 127, 136, 137, 138, 139, 140, 141, 157, 158, 167, 168, 169, 170, 174, 194, 199, 200, 202, 213, 218, 219, 387, 389, 391, 393, 395, 397, 410, 411, 412, 413, 419, 420, 421, 430, 431, 432, 433, 434, 441, 442, 443, 444, 445, 446, 460, 461, 470, 471, 472, 473, 477, 493, 498, 499, 501, 512, 517, 518], [0.05979, 0.09188, 0.193, 0.6332, 0.978, 0.1532, 0.04712, 0.05214, 0.08128, 0.141, 0.61, 0.8819, 0.1106, 0.05952, 0.3454, 0.4031, 0.01942, 0.03596, 0.0804, 0.0951, 0.05009, 0.2629, 0.6914, 0.6801, 0.08339, 0.02025, 0.2139, 0.6718, 0.7782, 0.0985, 0.003772, 0.6382, 0.1776, 0.09084, 0.06018, 0.04602, 0.1405, 0.9706, 0.6259, 0.09103, 0.04858, 0.9272, 0.1611, 0.05945, 0.1128, 0.05214, 0.08128, 0.141, 0.61, 0.8819, 0.1106, 0.05952, 0.3454, 0.4031, 0.01942, 0.03596, 0.0804, 0.0951, 0.05009, 0.2629, 0.6914, 0.6801, 0.08339, 0.02025, 0.2139, 0.6718, 0.7782, 0.0985, 0.003772, 0.6382, 0.1776, 0.09084, 0.06018, 0.04602, 0.1405, 0.9706, 0.6259, 0.09103, 0.04858, 0.9272, 0.1611, 0.05945, 0.1128]): _vg.add([_i], _w, 'REPLACE')
_vg = ob_plane_002.vertex_groups.new(name='pelvis.L')
for _i, _w in zip([52, 53, 94, 119, 132, 173, 185, 385, 386, 388, 390, 392, 394, 407, 408, 409, 410, 411, 412, 417, 418, 419, 420, 427, 428, 439, 464, 465, 476, 479, 482, 484, 487, 491, 495, 500, 502, 505, 507, 514, 520], [0.2029, 0.03903, 0.02036, 0.01723, 0.009598, 0.01853, 0.03088, 0.7216, 0.02445, 0.8611, 0.6444, 0.1641, 0.02181, 0.1956, 0.2071, 0.1962, 0.3554, 0.1449, 0.03065, 0.8043, 0.9146, 0.52, 0.09756, 0.4465, 0.1505, 0.08603, 0.2207, 0.06939, 0.711, 0.0454, 0.04988, 0.02638, 0.1158, 0.08049, 0.7003, 0.01037, 0.2199, 0.1195, 0.0718, 0.2921, 0.7514]): _vg.add([_i], _w, 'REPLACE')
_vg = ob_plane_002.vertex_groups.new(name='thigh.L')
for _i, _w in zip([50, 51, 54, 56, 58, 94, 119, 132, 385, 386, 387, 389, 391, 393, 395, 407, 408, 409, 410, 411, 417, 418, 419, 420, 427, 428, 429, 430, 431, 432, 433, 439, 440, 441, 442, 443, 444, 460, 461, 470, 471, 475, 482, 484, 493, 498, 500, 502, 505, 507, 512, 517], [0.1048, 0.1118, 0.1264, 0.1232, 0.07772, 0.04124, 0.04908, 0.07123, 0.008707, 0.4561, 0.2761, 0.3001, 0.5655, 0.2421, 0.002772, 0.2351, 0.6587, 0.7525, 0.408, 0.08505, 0.08872, 0.03183, 0.09886, 0.003587, 0.08247, 0.3132, 0.6513, 0.7774, 0.6348, 0.1963, 0.0285, 0.401, 0.2084, 0.2063, 0.6291, 0.2188, 0.04114, 0.1632, 0.2847, 0.2601, 0.2372, 0.2377, 0.09086, 0.1602, 0.2044, 0.2875, 0.4265, 0.04586, 0.1713, 0.2763, 0.5095, 0.2505]): _vg.add([_i], _w, 'REPLACE')
_vg = ob_plane_002.vertex_groups.new(name='shin.L')
for _i, _w in zip([50, 51, 54, 56, 58, 74, 76, 119, 132, 167, 168, 199, 218, 336, 340, 359, 372, 386, 387, 389, 391, 393, 407, 428, 429, 430, 431, 432, 439, 440, 441, 442, 443, 460, 461, 470, 471, 475, 482, 484, 493, 498, 500, 505, 507, 512, 517], [0.03528, 0.2442, 0.1907, 0.04575, 0.01935, 0.1159, 0.09569, 0.003479, 0.01891, 0.128, 0.203, 0.1101, 0.1685, 0.4321, 0.02621, 0.06816, 0.08977, 0.2528, 0.3242, 0.3109, 0.1927, 0.05977, 0.05632, 0.09057, 0.2146, 0.1417, 0.06066, 0.004843, 0.1549, 0.6768, 0.7073, 0.1079, 0.02583, 0.04006, 0.08937, 0.2512, 0.2545, 0.07706, 0.0005956, 0.04813, 0.05176, 0.265, 0.1222, 0.03944, 0.08273, 0.1192, 0.2796]): _vg.add([_i], _w, 'REPLACE')
_vg = ob_plane_002.vertex_groups.new(name='foot.L')
for _i, _w in zip([335, 336, 337, 338, 339, 340, 341, 342, 343, 344, 345, 346, 347, 348, 349, 350, 355, 357, 359, 360, 361, 362, 363, 364, 365, 366, 371, 372, 373, 374, 375, 376, 377, 382, 384, 387, 389, 470, 471, 498, 517], [0.9811, 0.568, 0.9997, 0.9933, 0.9937, 0.9619, 0.9998, 1.0, 0.9924, 0.9919, 0.9958, 0.9864, 0.02071, 0.4143, 0.03828, 0.4406, 0.02382, 0.06908, 0.9318, 0.9977, 0.9947, 0.9995, 0.9777, 0.9829, 0.06675, 0.02789, 1.004, 0.9102, 0.9927, 0.9999, 0.9699, 0.9733, 0.4266, 0.03519, 0.9973, 0.7049, 0.9115, 0.000149, 0.7632, 0.8226, 0.9392]): _vg.add([_i], _w, 'REPLACE')
_vg = ob_plane_002.vertex_groups.new(name='r_toe.L')
for _i, _w in zip([347, 348, 349, 350, 351, 352, 353, 354, 355, 356, 357, 358, 365, 366, 367, 368, 369, 370, 375, 376, 377, 378, 379, 380, 381, 382, 383], [0.9646, 0.5857, 0.9559, 0.5594, 1.001, 0.9793, 0.9992, 0.989, 0.9631, 0.9953, 0.9309, 1.01, 0.9333, 0.9611, 1.005, 0.9984, 1.027, 0.9905, 0.01031, 0.003488, 0.5734, 0.9931, 0.9887, 1.0, 1.001, 0.9574, 0.9999]): _vg.add([_i], _w, 'REPLACE')
_vg = ob_plane_002.vertex_groups.new(name='pelvis.R')
for _i, _w in zip([52, 53, 72, 73, 75, 77, 79, 81, 94, 96, 97, 98, 99, 100, 101, 107, 108, 109, 110, 118, 119, 120, 132, 133, 161, 162, 173, 176, 179, 181, 184, 185, 192, 196, 201, 203, 206, 208, 215, 221, 476], [0.2029, 0.03903, 0.7216, 0.02445, 0.8611, 0.6444, 0.1641, 0.02181, 0.02036, 0.1956, 0.2071, 0.1962, 0.3554, 0.1449, 0.03065, 0.8043, 0.9146, 0.52, 0.09756, 0.4465, 0.01723, 0.1505, 0.009598, 0.08603, 0.2207, 0.06939, 0.711, 0.0454, 0.04988, 0.02638, 0.1158, 0.03088, 0.08049, 0.7003, 0.01037, 0.2199, 0.1195, 0.0718, 0.2921, 0.7514, 0.01853]): _vg.add([_i], _w, 'REPLACE')
_vg = ob_plane_002.vertex_groups.new(name='thigh.R')
for _i, _w in zip([50, 51, 54, 56, 58, 72, 73, 74, 76, 78, 80, 82, 94, 96, 97, 98, 99, 100, 107, 108, 109, 110, 118, 119, 120, 122, 123, 124, 125, 126, 132, 133, 135, 136, 137, 138, 139, 157, 158, 167, 168, 172, 179, 181, 194, 199, 201, 203, 206, 208, 213, 218], [0.1048, 0.1118, 0.1264, 0.1232, 0.07772, 0.008707, 0.4561, 0.2761, 0.3001, 0.5655, 0.2421, 0.002772, 0.04124, 0.2351, 0.6587, 0.7525, 0.408, 0.08505, 0.08872, 0.03183, 0.09886, 0.003587, 0.08247, 0.04908, 0.3132, 0.6513, 0.7774, 0.6348, 0.1963, 0.0285, 0.07123, 0.401, 0.2084, 0.2063, 0.6291, 0.2188, 0.04114, 0.1632, 0.2847, 0.2601, 0.2372, 0.2377, 0.09086, 0.1602, 0.2044, 0.2875, 0.4265, 0.04586, 0.1713, 0.2763, 0.5095, 0.2505]): _vg.add([_i], _w, 'REPLACE')
_vg = ob_plane_002.vertex_groups.new(name='shin.R')
for _i, _w in zip([1, 5, 24, 37, 50, 51, 54, 56, 58, 73, 74, 76, 78, 80, 96, 119, 120, 122, 123, 124, 125, 132, 133, 135, 136, 137, 138, 157, 158, 167, 168, 172, 179, 181, 194, 199, 201, 206, 208, 213, 218, 387, 389, 470, 471, 498, 517], [0.4321, 0.02621, 0.06816, 0.08977, 0.03528, 0.2442, 0.1907, 0.04575, 0.01935, 0.2528, 0.3242, 0.3109, 0.1927, 0.05977, 0.05632, 0.003479, 0.09057, 0.2146, 0.1417, 0.06066, 0.004843, 0.01891, 0.1549, 0.6768, 0.7073, 0.1079, 0.02583, 0.04006, 0.08937, 0.2512, 0.2545, 0.07706, 0.0005956, 0.04813, 0.05176, 0.265, 0.1222, 0.03944, 0.08273, 0.1192, 0.2796, 0.1159, 0.09569, 0.128, 0.203, 0.1101, 0.1685]): _vg.add([_i], _w, 'REPLACE')
_vg = ob_plane_002.vertex_groups.new(name='foot.R')
for _i, _w in zip([0, 1, 2, 3, 4, 5, 6, 7, 8, 9, 10, 11, 12, 13, 14, 15, 20, 22, 24, 25, 26, 27, 28, 29, 30, 31, 36, 37, 38, 39, 40, 41, 42, 47, 49, 74, 76, 167, 168, 199, 218], [0.9811, 0.568, 0.9997, 0.9933, 0.9937, 0.9619, 0.9998, 1.0, 0.9924, 0.9919, 0.9958, 0.9864, 0.02071, 0.4143, 0.03828, 0.4406, 0.02382, 0.06908, 0.9318, 0.9977, 0.9947, 0.9995, 0.9777, 0.9829, 0.06675, 0.02789, 1.004, 0.9102, 0.9927, 0.9999, 0.9699, 0.9733, 0.4266, 0.03519, 0.9973, 0.9305, 0.9835, 0.2233, 0.5571, 0.8355, 0.9982]): _vg.add([_i], _w, 'REPLACE')
_vg = ob_plane_002.vertex_groups.new(name='r_toe.R')
for _i, _w in zip([12, 13, 14, 15, 16, 17, 18, 19, 20, 21, 22, 23, 30, 31, 32, 33, 34, 35, 40, 41, 42, 43, 44, 45, 46, 47, 48], [0.9646, 0.5857, 0.9559, 0.5594, 1.001, 0.9793, 0.9992, 0.989, 0.9631, 0.9953, 0.9309, 1.01, 0.9333, 0.9611, 1.005, 0.9984, 1.027, 0.9905, 0.01031, 0.003488, 0.5734, 0.9931, 0.9887, 1.0, 1.001, 0.9574, 0.9999]): _vg.add([_i], _w, 'REPLACE')
_vg = ob_plane_002.vertex_groups.new(name='pelvis.C')
for _i, _w in zip([50, 51, 52, 54, 56, 58, 72, 73, 74, 76, 78, 80, 94, 96, 97, 107, 118, 119, 120, 122, 132, 133, 135, 136, 137, 157, 158, 167, 168, 172, 173, 179, 181, 185, 194, 199, 201, 203, 206, 208, 213, 218, 221, 385, 386, 387, 389, 391, 393, 407, 408, 417, 427, 428, 429, 439, 440, 441, 442, 460, 461, 470, 471, 475, 476, 482, 484, 493, 498, 500, 502, 505, 507, 512, 517, 520], [0.6473, 0.2107, 0.1877, 0.2583, 0.439, 0.1437, 0.05136, 0.2046, 0.2075, 0.196, 0.0833, 0.05749, 0.6701, 0.407, 0.08316, 0.03364, 0.134, 0.695, 0.3507, 0.07767, 0.6921, 0.2878, 0.06832, 0.02231, 0.01043, 0.1297, 0.4159, 0.254, 0.2258, 0.6103, 0.02191, 0.6631, 0.6646, 0.004055, 0.09061, 0.2307, 0.364, 0.1069, 0.4732, 0.4602, 0.1849, 0.2215, 0.01738, 0.05136, 0.2046, 0.2075, 0.196, 0.0833, 0.05749, 0.407, 0.08316, 0.03364, 0.134, 0.3507, 0.07767, 0.2878, 0.06832, 0.02231, 0.01043, 0.1297, 0.4159, 0.254, 0.2258, 0.6103, 0.02191, 0.6631, 0.6646, 0.09061, 0.2307, 0.364, 0.1069, 0.4732, 0.4602, 0.1849, 0.2215, 0.01738]): _vg.add([_i], _w, 'REPLACE')
_vg = ob_plane_002.vertex_groups.new(name='face.001')
for _i, _w in zip([156, 202, 212, 237, 249, 250, 262, 265, 273, 276, 459, 492, 501, 511, 524, 525, 534, 535, 545, 546, 548, 549, 550, 551, 552, 554, 555, 557, 558, 559, 560, 561, 562, 563, 564, 565, 566], [0.0, 0.0, 0.0, 0.0, 0.0, 0.0, 0.0, 0.0, 0.0, 0.0, 0.0, 0.0, 0.0, 0.0, 0.1165, 0.1325, 0.3155, 0.7115, 0.02983, 0.04255, 0.001041, 0.9973, 0.9893, 0.9995, 0.879, 0.03969, 0.1218, 0.3146, 0.8751, 0.9996, 0.9358, 0.962, 0.9955, 0.909, 0.9932, 0.9727, 0.9277]): _vg.add([_i], _w, 'REPLACE')
_vg = ob_plane_002.vertex_groups.new(name='face.002')
for _i, _w in zip([63, 65, 67, 69, 71, 85, 89, 91, 95, 101, 102, 106, 111, 112, 113, 121, 126, 127, 134, 145, 155, 156, 164, 165, 175, 177, 178, 183, 193, 210, 212, 216, 223, 224, 225, 226, 227, 228, 229, 230, 234, 235, 236, 237, 239, 246, 247, 249, 250, 251, 255, 256, 258, 262, 263, 264, 265, 266, 267, 268, 269, 270, 271, 272, 273, 274, 275, 276, 277, 278, 279, 280, 281, 282, 283, 284, 398, 400, 402, 404, 405, 406, 412, 413, 414, 415, 416, 421, 422, 423, 424, 425, 426, 433, 434, 435, 436, 437, 438, 447, 448, 449, 450, 451, 452, 453, 454, 455, 458, 459, 466, 467, 468, 469, 478, 480, 481, 483, 486, 492, 496, 497, 503, 504, 506, 509, 511, 515, 516, 521, 522, 523, 524, 525, 526, 527, 528, 529, 530, 533, 534, 535, 536, 537, 538, 540, 541, 542, 545, 546, 547, 548, 549, 550, 551, 552, 553, 554, 555, 556, 557, 558, 559, 560, 561, 562, 563, 564, 565, 566], [0.0, 0.0, 0.0, 0.0, 0.0, 0.0, 0.0, 0.0, 0.0, 0.0, 0.0, 0.0, 0.0, 0.0, 0.0, 0.0, 0.0, 0.0, 0.0, 0.0, 0.0, 0.0, 0.0, 0.0, 0.0, 0.0, 0.0, 0.0, 0.0, 0.0, 0.0, 0.0, 0.001964, 0.0, 0.0, 0.0, 0.0, 0.0, 0.0, 2.725e-05, 0.0001309, 1.858e-05, 0.6522, 0.9983, 0.0, 0.0007027, 0.429, 0.6542, 0.521, 0.05028, 0.1106, 0.05029, 0.01675, 0.1485, 0.0, 0.3801, 0.3217, 0.9657, 0.9488, 0.9965, 0.9919, 0.0, 6.587e-05, 0.1538, 0.278, 0.03051, 0.6293, 0.9355, 1.004, 0.9908, 0.913, 0.9517, 0.8182, 0.8437, 0.9897, 0.9914, 0.0, 0.0, 0.0, 0.0, 0.0, 0.0, 0.0, 0.0, 0.0, 0.0, 0.0, 0.0, 0.0, 0.0, 0.0, 0.0, 0.0, 0.0, 0.0, 0.0, 0.0, 0.0, 0.0, 0.0, 0.0, 0.0, 0.0, 0.0, 0.0, 0.0, 0.0, 0.0, 0.0, 0.0, 0.0, 0.0, 0.0, 0.0, 0.0, 0.0, 0.0, 0.0, 0.0, 0.0, 0.0, 0.0, 0.0, 0.0, 0.0, 0.0, 0.0, 0.0, 0.0, 0.0, 0.0, 0.0, 0.0, 0.0, 0.0, 0.0, 0.0, 0.0003077, 0.0, 0.0, 0.0, 0.0, 0.0, 0.0, 0.0, 0.0, 0.0, 0.0, 0.0, 0.0, 0.0, 0.0, 0.0, 0.0, 0.0, 0.0, 0.0, 0.0, 0.0, 0.0, 0.0, 0.0, 0.0, 0.0, 0.0, 0.0, 0.0, 0.0, 0.0, 0.0]): _vg.add([_i], _w, 'REPLACE')
_m = ob_plane_002.modifiers.new('Armature', 'ARMATURE')
_m.object = ob_metarig
ob_empty_001.location = (0.9151, -1.82, -0.4656)
ob_empty_001.rotation_euler = (1.571, -0.0, 1.571)
ob_empty_001.empty_display_type = 'IMAGE'
ob_empty_001.empty_display_size = 4.978
ob_empty_001.empty_image_offset = (-0.4874, 0.006275)
ob_empty_001.empty_image_depth = 'BACK'
ob_empty_001.empty_image_side = 'FRONT'
ob_metarig.location = (0.0, 0.0, 0.0)
ob_metarig.scale = (5.959, 5.959, 5.959)
ob_metarig.show_in_front = True

# ---- collection membership
scene.collection.objects.link(ob_empty)
scene.collection.objects.link(ob_plane_002)
scene.collection.objects.link(ob_empty_001)
scene.collection.objects.link(ob_metarig)

# ---- scene / render settings (as saved in the file)
scene.frame_start = 1; scene.frame_end = 259; scene.frame_set(15)
scene.render.engine = 'BLENDER_EEVEE_NEXT'
scene.cycles.sampling_pattern = 'TABULATED_SOBOL'
bpy.context.view_layer.update()

# ---- added for rendering (the .blend has no active camera and no usable light): camera, sun
cam_auto = bpy.data.cameras.new('AutoCamera')
cam_auto.lens = 50.0
cam_auto.sensor_width = 36.0
cam_auto.clip_end = 1000.0
ob_auto_camera = bpy.data.objects.new('AutoCamera', cam_auto)
scene.collection.objects.link(ob_auto_camera)
ob_auto_camera.location = (3.6149, -4.029, 3.63331)
ob_auto_camera.rotation_euler = (1.09748, -7.21219e-08, 0.694738)
scene.camera = ob_auto_camera
light_auto_sun = bpy.data.lights.new('AutoSun', 'SUN')
light_auto_sun.energy = 3.0
light_auto_sun.angle = 0.0523599
ob_auto_sun = bpy.data.objects.new('AutoSun', light_auto_sun)
scene.collection.objects.link(ob_auto_sun)
ob_auto_sun.rotation_euler = (0.872665, 0.174533, 0.523599)
bpy.context.view_layer.update()
